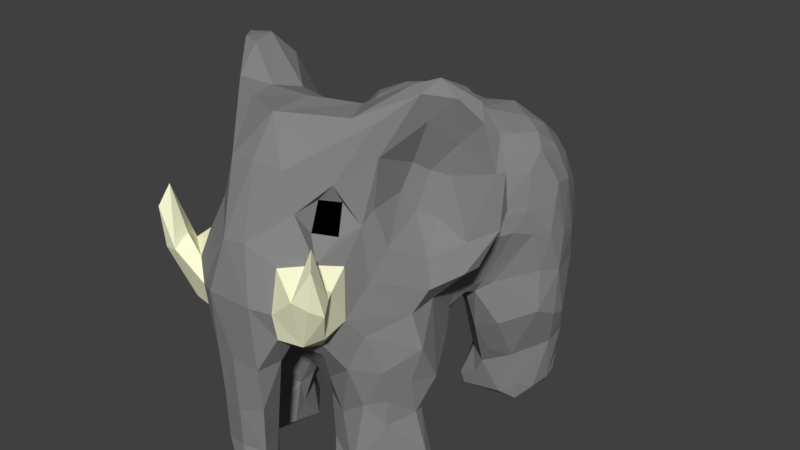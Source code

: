 # Source: Elephant.blend  (saved by Blender 2.78.0; exported with 4.5.12 LTS)
import bpy
from mathutils import Matrix  # noqa: F401  (used for matrix-valued properties, if any)

bpy.ops.wm.read_factory_settings(use_empty=True)
scene = bpy.context.scene
scene.name = 'Scene'

# ---- collections
col_collection_1 = bpy.data.collections.new('Collection 1'); scene.collection.children.link(col_collection_1)

# ---- materials (node trees are filled in below, after node groups)
mat_ele_skin = bpy.data.materials.new('Ele-Skin')
mat_ele_skin.alpha_threshold = 0.0
mat_ele_skin.use_transparent_shadow = False
mat_ele_skin.diffuse_color = (0.233, 0.233, 0.233, 1.0)
mat_ele_skin.roughness = 0.5
mat_ele_skin.line_color = (0.0, 0.0, 0.0, 1.0)
mat_ele_tusk = bpy.data.materials.new('Ele-Tusk')
mat_ele_tusk.alpha_threshold = 0.0
mat_ele_tusk.use_transparent_shadow = False
mat_ele_tusk.diffuse_color = (1.0, 1.0, 0.7, 1.0)
mat_ele_tusk.roughness = 0.5
mat_ele_eye = bpy.data.materials.new('Ele-Eye')
mat_ele_eye.alpha_threshold = 0.0
mat_ele_eye.use_transparent_shadow = False
mat_ele_eye.diffuse_color = (0.0, 0.0, 0.0, 1.0)
mat_ele_eye.specular_color = (0.2266, 0.2266, 0.2266)
mat_ele_eye.roughness = 0.5

# ---- material node trees

# ---- world
world_world = bpy.data.worlds.new('World'); scene.world = world_world
world_world.color = (0.05088, 0.05088, 0.05088)
world_world.use_sun_shadow = False
world_world.sun_shadow_jitter_overblur = 0.0
world_world.cycles.sampling_method = 'MANUAL'

# ---- meshes
me_low_poly_elephant = bpy.data.meshes.new('Low Poly Elephant')
me_low_poly_elephant.from_pydata([(0.001134, 12.76, -6.391), (-5.07, 12.93, -3.321), (-0.1439, 12.49, 1.705), (-7.316, -21.09, -11.4), (-8.133, -12.38, -7.923), (-9.769, -19.79, -8.903), (0.6641, -6.684, 7.557), (0.03119, -9.24, 8.889), (-1.086, -5.073, 5.834), (-3.251, -15.18, 8.516), (-0.4984, -11.64, 10.53), (-1.627, -15.12, 10.53), (-4.682, -11.6, 6.124), (-5.561, -8.72, 2.438), (-2.49, -8.432, 7.235), (-2.712, -6.457, 5.672), (-2.614, -5.239, 3.188), (-18.08, -23.37, -17.65), (-16.89, -29.11, -17.12), (-16.48, -29.11, -12.73), (6.207, -27.57, -10.36), (4.716, -27.61, -15.08), (7.044, -29.11, -10.17), (-2.925, -12.15, -19.89), (-4.377, -14.56, -20.36), (-1.139, -10.61, -23.31), (-17.52, 5.994, -19.66), (-15.67, 10.68, -18.93), (-14.92, 8.252, -22.79), (-15.68, 9.647, -10.67), (-13.8, 11.17, -9.158), (-14.74, 12.98, -15.36), (-3.053, -19.48, 12.99), (-0.07622, -11.6, 13.74), (-7.633, -8.959, -3.188), (-10.48, -9.56, -5.266), (-8.049, -9.867, -6.478), (-18.96, 1.781, -13.91), (-19.52, -6.689, -15.3), (-18.76, -5.691, -12.79), (0.2223, -3.721, -0.4103), (-1.163, -4.082, -0.9394), (-7.333, -2.387, -30.38), (-11.81, 1.746, -29.52), (-4.884, 3.545, -30.58), (-12.7, 13.11, -19.98), (-11.22, 14.54, -17.63), (-7.04, 14.77, -20.79), (-16.52, 10.36, -14.79), (-17.05, -10.72, -21.92), (-16.14, -15.77, -20.96), (-18.32, -16.64, -19.63), (-12.79, 7.681, 0.03351), (-10.35, 10.61, -3.479), (-12.07, 8.915, -3.514), (-19.33, -3.216, -17.69), (-17.52, -0.9289, -22.06), (-15.83, -4.736, -25.84), (-17.49, 1.305, -10.25), (-17.12, 4.862, -10.33), (-12.33, 13.77, -12.73), (-0.9038, -26.22, 25.35), (-1.161, -22.72, 24.61), (1.069, -26.39, 24.53), (-7.915, -21.57, 8.676), (-5.726, -15.57, 7.036), (-5.404, -23.08, 10.75), (-10.13, -22.89, -21.37), (-10.37, -17.44, -21.9), (-7.361, -19.56, -20.14), (-19.39, -15.52, -17.48), (-5.187, 8.37, -28.99), (-5.518, 13.35, -23.41), (-0.5333, 10.43, -26.44), (-18.05, 6.621, -16.22), (1.731, -27.92, 29.79), (-0.009756, -26.06, 30.62), (-2.105, -27.23, 27.91), (-2.252, -19.21, 25.34), (-1.509, -13.33, 24.2), (7.451e-09, -4.557, 3.859), (4.694e-07, -4.243, -6.758), (-2.29, -4.788, -6.8), (-0.1899, -5.257, -12.38), (-5.053, -11.61, -12.67), (-4.887, -8.632, -10.34), (-14.71, -3.126, -6.843), (-13.62, -1.353, -0.5706), (-5.44, -24.0, -18.22), (-8.572, -29.11, -23.24), (-15.89, -27.37, -20.68), (-12.85, -16.58, 9.213), (-7.877, -15.76, 6.569), (-10.9, -24.75, 20.39), (-7.747, -29.11, 20.54), (-6.389, -27.37, 20.08), (-13.41, -13.71, -5.823), (-16.38, -13.07, -7.946), (-14.9, -21.16, -10.49), (-13.68, -7.07, -5.858), (-18.94, -12.01, -11.27), (-19.76, -13.81, -15.2), (-14.26, -9.741, 4.279), (-10.93, -9.973, 1.196), (-7.494, -13.62, -22.83), (-1.86, -9.447, -26.16), (-3.436, -14.05, 29.23), (-3.411, -11.27, 26.21), (-3.479, -21.45, 28.99), (-7.162, -10.11, 20.08), (0.3155, -8.029, 21.64), (-4.844, -5.717, 23.72), (2.217, -7.668, 23.95), (-3.416, -8.759, 24.73), (-4.549, -27.43, 15.58), (-14.04, -17.67, 15.37), (-15.96, -26.87, 14.5), (-16.63, -25.96, 10.36), (-11.07, -29.09, 7.906), (-15.21, -29.11, 11.2), (-15.74, -18.21, 11.12), (-17.18, -23.79, 11.35), (-8.656, -10.17, 1.823), (-12.46, -8.002, -4.565), (-12.68, -6.798, -1.925), (-15.74, -26.4, -11.44), (-13.54, -29.1, -10.18), (-3.453, -8.64, -15.49), (-4.382, -16.83, -16.28), (-5.015, -18.31, -18.38), (-8.31, -24.39, -10.47), (-6.501, -27.81, -9.919), (-6.168, -23.07, -13.66), (-2.194, -7.217, -15.65), (-8.131, -6.248, -28.77), (-6.727, -9.991, -26.53), (-14.39, -8.935, -25.16), (-9.709, -2.542, 27.39), (-5.491, -3.004, 27.83), (-21.94, 13.81, 2.359), (-22.45, 15.16, 3.468), (-20.01, 19.77, 2.31), (-18.52, 1.816, 8.499), (-15.09, -2.065, 8.554), (-15.14, -1.17, 12.96), (-4.165, 18.25, 24.38), (-11.82, 24.35, 15.4), (-8.714, 16.45, 20.21), (-21.1, 5.543, 4.936), (-21.47, 9.482, 2.243), (-20.29, 4.937, 3.351), (-20.34, 8.741, 5.288), (-15.89, 7.949, 7.787), (-19.55, 25.41, 5.32), (-17.82, 27.38, 7.622), (-16.19, 27.06, 5.233), (-19.56, 2.28, 5.94), (-15.44, 1.64, 2.901), (-21.18, 20.99, 3.609), (-20.32, 22.91, 5.717), (-14.67, 1.919, -1.592), (-5.228, 23.03, 10.58), (-6.973, 16.95, 4.085), (-11.69, 25.0, 5.203), (-6.78, 23.57, 18.07), (-0.06198, 24.05, 20.99), (-0.03495, 24.36, 15.04), (-7.002, 23.93, 14.28), (-13.95, 27.87, 7.359), (-0.1065, 18.92, 24.72), (-16.68, -13.12, 9.584), (-16.88, -8.76, 11.89), (-15.24, -8.575, 15.76), (-3.068, -12.02, 18.72), (-5.697, -18.29, 17.6), (-3.755, -20.47, 15.04), (-13.91, 2.982, 14.86), (-12.66, -2.086, 17.38), (-12.96, -7.181, 2.113), (-5.852, -23.41, 18.06), (-4.388, -24.72, 13.84), (-7.725, -27.9, 7.125), (-11.21, -15.77, 18.14), (-9.506, -13.0, 19.06), (-4.99, -29.11, 10.34), (-14.82, 3.883, -4.556), (-14.97, -1.582, -27.02), (-14.55, -4.566, -27.07), (-12.56, 6.647, -26.54), (-15.86, 3.368, -24.21), (-12.79, 10.35, -23.32), (-5.191, 15.28, -15.21), (-17.41, -19.93, -14.7), (-18.05, -20.11, -19.37), (-11.81, -22.29, -9.492), (-17.38, -24.55, -20.24), (-15.02, -29.11, -20.24), (-9.698, 4.973, -29.58), (-8.942, 10.66, -25.78), (0.4324, 13.27, -22.5), (0.3336, 14.77, -17.23), (-1.547, -6.746, -27.7), (-1.853, -3.554, -29.44), (-5.098, -15.31, -12.94), (-4.237, -27.56, -18.0), (-6.248, -29.11, -12.64), (0.2091, -6.806, -16.38), (0.05688, 17.61, 6.147), (-6.403, 12.35, 1.111), (0.3088, 23.39, 12.36), (-9.588, 16.68, 2.66), (-10.94, 9.54, 0.2051), (-4.672, 13.72, -7.544), (-3.362, -5.255, -3.492), (-21.31, 17.32, 4.667), (-18.04, 8.07, 1.05), (-12.27, 16.69, 9.678), (-13.45, 13.21, 7.941), (-11.78, 13.27, 11.28), (-18.71, -8.934, -19.22), (-15.98, 3.999, 10.65), (-10.44, -7.277, 20.22), (-1.774, -13.16, 16.29), (-1.456, 9.422, 29.13), (-12.26, 19.43, 15.42), (-11.36, 10.51, 18.09), (-8.771, 13.65, 18.62), (-14.73, 23.38, 10.72), (-16.02, 27.55, 10.2), (-13.26, 27.52, 11.05), (-17.04, 24.65, 8.23), (-13.49, 17.51, 7.983), (-15.72, 14.84, 6.234), (-16.76, 19.53, 6.362), (-12.98, 10.47, 9.587), (-13.07, 7.379, 14.96), (-17.8, 23.72, 3.097), (-10.88, -0.8494, 20.79), (0.8271, -11.92, 10.54), (-8.332, -5.067, 22.86), (0.01292, -10.32, 18.86), (-14.3, -29.1, 17.71), (-3.581, -7.941, 29.58), (1.231, -16.51, 24.42), (-0.01225, -15.2, 29.98), (-0.3745, -6.883, 30.09), (0.02716, -20.9, 29.81), (-2.74, -25.5, 26.46), (-16.96, 14.17, 1.494), (-10.15, -13.29, -23.31), (-3.228, 2.02, 30.5), (3.657, 2.049, 30.46), (-6.123, 1.333, 29.0), (-10.38, 5.114, 29.72), (-7.387, 4.478, 28.06), (-5.946, 12.38, 24.56), (-13.61, 3.26, 27.41), (-12.76, 4.512, 29.19), (-13.47, 10.16, 29.29), (-12.24, 4.296, 24.53), (-12.43, 13.26, 28.0), (-11.4, -1.715, 25.32), (-10.79, 5.857, 21.9), (-9.074, 6.753, 24.67), (-7.092, 14.4, 21.12), (-6.809, 10.22, 22.27), (-9.381, 9.677, 20.14), (-11.55, 13.39, 17.02), (0.5393, 6.87, -29.34), (-1.382, 2.706, -31.47), (0.002971, -3.729, -30.73), (0.5059, -10.58, -23.9), (9.265, -26.02, -9.794), (13.57, -27.85, -10.16), (5.006, 12.97, -3.473), (8.133, -12.38, -7.923), (7.858, -22.41, -11.23), (11.37, -14.8, -6.296), (2.551, -9.158, 7.49), (5.561, -8.72, 2.438), (1.877, -5.283, 5.524), (2.614, -5.239, 3.188), (1.181, -14.58, 13.5), (15.6, -29.11, -11.73), (19.0, -0.06842, -13.43), (19.23, -0.7364, -16.65), (18.65, 3.788, -14.65), (15.67, 10.68, -18.93), (17.52, 5.994, -19.66), (14.92, 8.252, -22.79), (13.8, 11.17, -9.158), (16.19, 9.388, -11.56), (15.78, 11.6, -14.66), (2.892, -9.375, -26.42), (10.48, -9.56, -5.266), (7.633, -8.959, -3.188), (8.049, -9.867, -6.478), (8.398, -15.01, 6.029), (14.33, -14.92, 8.716), (6.906, -18.87, 8.071), (1.853, -3.554, -29.44), (7.379, -0.8534, -30.52), (7.96, -5.272, -29.3), (11.22, 14.54, -17.63), (12.7, 13.11, -19.98), (6.582, 14.71, -21.24), (14.19, 13.31, -16.23), (16.06, -17.66, -20.76), (17.05, -10.72, -21.92), (18.21, -19.08, -19.38), (2.122, -11.72, -22.31), (3.453, -8.64, -15.49), (10.35, 10.61, -3.479), (11.61, 9.12, -0.08504), (12.07, 8.914, -3.514), (2.256, -15.79, 9.696), (6.271, -15.57, 6.754), (17.64, -27.19, -17.32), (17.14, -27.58, -14.17), (16.35, -29.11, -18.64), (3.532, -20.81, 29.03), (4.74, 13.85, -8.06), (3.538, -7.65, 29.59), (12.33, 13.77, -12.73), (5.029, 21.79, 9.438), (7.963, -22.12, 8.642), (16.63, -25.83, 10.34), (11.23, -29.1, 7.943), (5.432, -24.56, 10.81), (4.161, -20.88, 11.02), (10.37, -17.44, -21.9), (10.08, -22.96, -21.36), (7.361, -19.56, -20.14), (19.5, -14.39, -17.3), (14.57, 4.051, 1.154), (18.05, 6.621, -16.22), (18.47, -1.992, -20.08), (15.01, -2.888, -27.11), (15.8, 3.251, -24.34), (12.08, 4.34, -28.41), (12.24, -0.5774, -29.12), (9.698, 4.973, -29.58), (2.29, -4.788, -6.8), (5.053, -11.61, -12.67), (4.887, -8.632, -10.34), (17.09, 4.135, -9.818), (16.5, 1.502, -7.621), (17.76, 0.363, -10.88), (17.06, -23.94, 12.19), (11.04, -25.03, 20.5), (13.84, -29.1, 18.49), (4.562, -27.28, -18.74), (8.584, -29.03, -23.19), (5.336, -29.11, -17.69), (5.441, -23.8, -18.21), (15.12, -20.84, -10.68), (12.7, -19.54, -8.382), (10.75, -23.13, -9.543), (15.2, -13.43, -6.718), (12.46, -8.002, -4.565), (18.38, -5.795, -12.24), (14.08, -6.766, -6.46), (18.98, -12.02, -11.33), (19.67, -13.67, -14.72), (19.54, -6.692, -15.47), (14.26, -9.741, 4.279), (10.93, -9.973, 1.196), (7.494, -13.62, -22.83), (5.009, -5.247, 24.7), (4.055, -7.765, 25.89), (3.068, -12.02, 18.72), (8.166, -27.21, 20.77), (3.8, -26.36, 29.79), (2.796, -27.93, 26.72), (5.852, -23.41, 18.06), (5.694, -29.1, 18.44), (3.567, -13.95, 29.0), (13.51, -19.09, 16.25), (15.52, -17.97, 12.48), (7.443, -18.57, 18.17), (5.831, -13.15, 18.84), (3.733, -18.02, 16.3), (8.656, -10.17, 1.823), (5.346, -11.76, 5.667), (18.15, -19.92, -16.42), (12.68, -6.798, -1.925), (13.5, -5.961, -5.076), (15.74, -26.4, -11.44), (17.36, -26.72, -19.5), (17.23, -23.92, -20.26), (2.958, -12.37, -19.89), (4.046, -15.78, -16.78), (4.878, -18.38, -18.16), (6.151, -22.11, -14.22), (4.377, -14.56, -20.36), (2.252, -6.73, -14.25), (7.238, -10.01, -26.42), (15.4, -8.24, -25.31), (9.709, -2.542, 27.39), (5.732, -2.901, 27.82), (12.01, -4.42, 18.64), (8.458, -4.997, 22.8), (10.06, -9.741, 19.89), (15.09, -2.065, 8.554), (19.3, 2.522, 7.443), (16.57, 0.8793, 11.28), (4.249, 18.37, 24.36), (6.769, 20.3, 21.05), (15.6, 28.36, 8.297), (19.55, 25.41, 5.32), (16.62, 26.36, 4.419), (22.3, 16.47, 3.596), (21.9, 10.51, 2.319), (20.82, 17.7, 2.238), (19.91, 2.83, 5.3), (15.35, 0.519, 3.996), (21.18, 20.99, 3.609), (20.32, 22.91, 5.717), (19.54, 7.9, 1.366), (16.85, -7.189, 12.85), (13.89, -9.883, 17.27), (1.916, 9.831, 28.84), (7.975, 16.0, 2.844), (11.47, 24.37, 4.967), (6.281, 23.9, 11.92), (13.03, 27.51, 10.35), (15.0, 27.06, 11.41), (18.08, 26.21, 8.062), (18.02, 22.83, 2.767), (21.49, 16.11, 4.497), (21.97, 8.285, 3.854), (15.33, -2.289, 13.17), (16.68, -13.12, 9.584), (15.7, -12.21, 13.67), (13.68, -15.14, 16.13), (11.21, -15.77, 18.14), (12.05, 3.169, 17.68), (10.72, -1.468, 20.74), (12.96, -7.181, 2.113), (15.13, -18.34, 10.76), (7.426, -7.624, 21.59), (7.751, -29.08, 6.984), (4.637, -29.11, 11.93), (4.005, -22.23, 15.14), (13.32, -2.802, -0.3084), (15.71, -29.11, 14.24), (14.67, 1.919, -1.592), (14.82, 3.883, -4.556), (18.0, -6.715, -21.16), (12.79, 10.35, -23.32), (5.083, 15.29, -14.64), (15.16, -11.76, -22.94), (13.75, -28.19, -21.28), (8.942, 10.66, -25.78), (5.744, 7.262, -29.6), (5.233, 10.65, -26.83), (4.88, 3.571, -30.58), (5.09, -15.32, -12.96), (6.361, 12.38, 1.132), (13.75, 13.91, 1.502), (13.57, 8.002, 0.3962), (3.362, -5.255, -3.492), (8.639, 23.93, 16.53), (18.75, 6.46, 6.452), (15.69, 4.762, 10.43), (8.728, 16.48, 20.21), (11.72, 23.76, 15.7), (5.938, 13.22, 24.16), (8.771, 13.65, 18.62), (11.26, 10.91, 17.98), (12.09, 19.44, 15.69), (14.96, 23.09, 9.949), (11.78, 26.29, 6.792), (12.98, 10.47, 9.587), (13.04, 7.362, 15.1), (14.92, 9.478, 7.834), (2.244, -18.21, 25.24), (3.361, -24.32, 30.35), (10.15, -13.29, -23.31), (9.659, 6.344, 26.77), (12.85, 4.716, 25.88), (11.49, 4.39, 23.9), (5.96, 7.284, 27.59), (10.38, 5.114, 29.72), (9.186, 7.362, 24.1), (12.76, 4.512, 29.19), (13.61, 3.26, 27.41), (13.47, 10.16, 29.29), (12.43, 12.31, 28.0), (11.4, -1.715, 25.32), (10.84, 6.402, 20.82), (7.092, 14.4, 21.12), (6.809, 10.22, 22.27), (9.381, 9.677, 20.14), (11.73, 12.68, 16.19), (13.61, 15.47, 7.469), (15.86, 14.9, 6.152), (16.91, 19.46, 6.26), (12.38, 16.9, 9.524), (11.79, 13.32, 11.18), (1.483, 2.136, -31.36), (6.038, 1.352, 28.87), (-10.8, 6.34, 27.09), (-1.285, -19.38, 24.46), (-0.3474, -19.21, 24.35), (1.193, -18.81, 24.45), (2.233, -13.88, 24.71), (1.534, -13.79, 24.28), (2.979, -13.97, 25.51)], [], [(0, 1, 2), (3, 4, 5), (6, 7, 8), (9, 10, 11), (12, 13, 14), (14, 8, 7), (15, 13, 16), (17, 18, 19), (14, 7, 10), (20, 21, 22), (23, 24, 25), (26, 27, 28), (29, 30, 31), (32, 11, 33), (34, 35, 36), (37, 38, 39), (40, 16, 41), (42, 43, 44), (45, 46, 47), (48, 31, 27), (49, 50, 51), (52, 53, 54), (55, 56, 57), (33, 11, 10), (37, 58, 59), (30, 53, 60), (61, 62, 63), (64, 65, 66), (67, 68, 69), (49, 51, 70), (30, 54, 53), (71, 72, 73), (31, 46, 45), (27, 31, 45), (48, 26, 74), (75, 76, 77), (62, 78, 503), (80, 8, 16), (81, 82, 83), (4, 84, 85), (58, 86, 87), (80, 16, 40), (66, 65, 9), (66, 9, 11), (69, 88, 67), (88, 89, 67), (90, 67, 89), (91, 92, 64), (93, 94, 95), (96, 97, 98), (58, 39, 99), (99, 39, 100), (101, 100, 38), (92, 102, 103), (104, 105, 25), (106, 107, 108), (27, 26, 48), (109, 110, 111), (112, 79, 113), (114, 95, 94), (93, 115, 116), (117, 118, 119), (120, 64, 121), (121, 64, 117), (92, 65, 64), (65, 122, 12), (123, 96, 35), (123, 124, 99), (35, 4, 36), (96, 123, 97), (125, 19, 126), (127, 84, 23), (23, 128, 129), (25, 24, 104), (130, 131, 132), (85, 127, 133), (134, 135, 136), (137, 111, 138), (139, 140, 141), (142, 143, 144), (145, 146, 147), (148, 149, 150), (151, 148, 152), (153, 154, 155), (143, 142, 156), (143, 156, 157), (153, 158, 159), (87, 157, 160), (161, 162, 163), (164, 145, 165), (166, 161, 167), (168, 161, 163), (165, 145, 169), (91, 170, 102), (171, 143, 170), (172, 171, 115), (173, 174, 175), (176, 144, 177), (91, 102, 92), (9, 65, 12), (124, 103, 178), (115, 120, 121), (14, 10, 9), (142, 144, 176), (174, 93, 179), (66, 32, 180), (66, 181, 64), (87, 178, 143), (87, 86, 99), (144, 143, 171), (102, 143, 178), (96, 5, 35), (122, 65, 92), (124, 123, 35), (171, 172, 144), (143, 102, 170), (34, 16, 13), (35, 5, 4), (92, 103, 122), (103, 102, 178), (99, 124, 87), (123, 99, 97), (99, 100, 97), (13, 122, 34), (122, 103, 34), (34, 124, 35), (171, 120, 115), (64, 120, 91), (91, 120, 170), (116, 115, 121), (172, 115, 182), (93, 182, 115), (182, 174, 183), (181, 118, 64), (175, 174, 179), (117, 116, 121), (181, 66, 184), (184, 180, 114), (95, 114, 175), (117, 119, 116), (48, 29, 31), (160, 58, 87), (58, 160, 185), (59, 58, 185), (186, 187, 57), (43, 187, 186), (58, 99, 86), (31, 30, 60), (188, 189, 28), (57, 56, 186), (37, 59, 48), (55, 38, 37), (185, 29, 59), (45, 190, 27), (37, 48, 74), (56, 26, 189), (189, 43, 186), (43, 189, 188), (54, 29, 185), (42, 187, 43), (46, 60, 191), (100, 39, 38), (59, 29, 48), (187, 136, 57), (136, 50, 49), (192, 98, 100), (193, 70, 51), (193, 17, 70), (17, 192, 70), (131, 130, 194), (5, 194, 130), (17, 193, 195), (98, 192, 125), (126, 194, 98), (193, 50, 195), (3, 5, 130), (98, 125, 126), (19, 192, 17), (96, 98, 194), (96, 194, 5), (131, 194, 126), (132, 3, 130), (195, 90, 18), (3, 132, 128), (196, 18, 90), (195, 18, 17), (128, 132, 88), (196, 90, 89), (193, 51, 50), (197, 198, 71), (72, 199, 73), (200, 72, 47), (134, 201, 135), (127, 23, 25), (104, 69, 68), (24, 23, 129), (129, 69, 24), (44, 202, 42), (203, 23, 84), (69, 129, 88), (88, 129, 128), (128, 203, 3), (88, 204, 89), (204, 205, 89), (206, 133, 25), (203, 4, 3), (198, 47, 72), (207, 2, 208), (207, 162, 209), (54, 185, 160), (210, 208, 211), (211, 53, 52), (60, 53, 212), (152, 148, 142), (60, 212, 191), (52, 54, 160), (85, 82, 36), (13, 15, 14), (41, 16, 213), (127, 85, 84), (133, 82, 85), (16, 8, 15), (40, 41, 81), (8, 14, 15), (214, 140, 151), (215, 149, 139), (216, 217, 218), (178, 87, 124), (219, 49, 70), (34, 103, 124), (37, 39, 58), (53, 1, 212), (72, 200, 199), (31, 60, 46), (200, 47, 191), (45, 47, 198), (191, 212, 0), (211, 1, 53), (52, 215, 211), (157, 215, 52), (156, 142, 148), (150, 157, 156), (220, 152, 142), (215, 157, 150), (144, 172, 177), (157, 87, 143), (221, 177, 172), (122, 13, 12), (174, 173, 109), (120, 171, 170), (222, 173, 175), (175, 32, 33), (175, 33, 222), (167, 146, 164), (146, 145, 164), (165, 166, 164), (145, 223, 169), (224, 147, 146), (166, 167, 164), (225, 226, 147), (227, 146, 228), (146, 229, 228), (228, 230, 227), (227, 230, 231), (217, 231, 232), (154, 228, 168), (214, 233, 159), (228, 154, 230), (232, 233, 214), (154, 153, 159), (234, 220, 235), (232, 214, 151), (168, 163, 155), (236, 158, 153), (140, 158, 141), (141, 158, 236), (140, 148, 151), (149, 148, 140), (150, 156, 148), (234, 152, 220), (177, 221, 237), (139, 149, 140), (206, 83, 133), (238, 10, 7), (118, 117, 64), (221, 183, 109), (36, 213, 34), (213, 36, 82), (128, 23, 203), (132, 131, 204), (9, 12, 14), (11, 32, 66), (180, 175, 114), (180, 184, 66), (183, 221, 182), (221, 172, 182), (109, 239, 221), (111, 113, 107), (79, 107, 113), (111, 112, 113), (174, 109, 183), (222, 240, 173), (222, 33, 240), (111, 110, 112), (240, 110, 173), (175, 180, 32), (93, 174, 182), (179, 93, 95), (95, 175, 179), (241, 94, 93), (93, 116, 241), (111, 137, 239), (107, 242, 111), (111, 242, 138), (106, 242, 107), (243, 79, 507), (173, 110, 109), (106, 244, 245), (79, 78, 107), (108, 246, 106), (246, 244, 106), (78, 108, 107), (247, 108, 78), (63, 62, 503, 504), (78, 62, 247), (108, 76, 246), (247, 77, 108), (247, 62, 61), (77, 76, 108), (210, 248, 236), (211, 215, 248), (150, 149, 215), (161, 166, 209), (208, 2, 1), (160, 157, 52), (213, 16, 34), (36, 4, 85), (190, 45, 198), (134, 136, 187), (188, 197, 43), (28, 190, 188), (71, 44, 197), (188, 190, 198), (188, 198, 197), (42, 134, 187), (56, 189, 186), (105, 104, 135), (26, 28, 189), (44, 43, 197), (56, 55, 26), (135, 104, 249), (50, 136, 249), (57, 49, 219), (219, 55, 57), (127, 25, 133), (190, 28, 27), (104, 68, 249), (249, 68, 50), (24, 69, 104), (219, 38, 55), (26, 55, 74), (74, 55, 37), (136, 49, 57), (101, 219, 70), (101, 38, 219), (101, 70, 192), (67, 195, 50), (249, 136, 135), (101, 192, 100), (84, 4, 203), (67, 90, 195), (19, 125, 192), (82, 133, 83), (132, 204, 88), (0, 212, 1), (0, 200, 191), (191, 47, 46), (54, 30, 29), (198, 72, 71), (223, 250, 251), (245, 250, 242), (252, 250, 223), (239, 237, 221), (239, 109, 111), (253, 252, 254), (254, 223, 255), (254, 252, 223), (256, 257, 258), (502, 260, 253), (137, 261, 239), (252, 242, 250), (259, 256, 258), (260, 259, 258), (262, 237, 259), (257, 256, 137), (237, 262, 225), (225, 262, 263), (255, 264, 265), (263, 266, 225), (255, 265, 263), (225, 147, 267), (147, 264, 255), (147, 255, 145), (147, 224, 267), (147, 226, 264), (263, 265, 266), (266, 265, 264), (226, 225, 266), (226, 266, 264), (152, 234, 217), (217, 232, 152), (216, 231, 217), (231, 230, 233), (161, 209, 162), (218, 234, 235), (232, 231, 233), (218, 217, 234), (218, 235, 267), (231, 216, 227), (224, 146, 227), (155, 163, 236), (211, 208, 1), (248, 215, 139), (210, 162, 208), (168, 155, 154), (228, 229, 168), (248, 141, 236), (161, 168, 167), (248, 210, 211), (236, 163, 210), (153, 155, 236), (229, 146, 167), (220, 142, 176), (225, 267, 235), (208, 162, 207), (216, 224, 227), (158, 140, 214), (214, 159, 158), (139, 141, 248), (235, 220, 176), (233, 230, 159), (232, 151, 152), (154, 159, 230), (216, 218, 224), (224, 218, 267), (167, 168, 229), (162, 210, 163), (44, 268, 269), (202, 269, 270), (42, 202, 134), (202, 270, 201), (268, 71, 73), (44, 269, 202), (71, 268, 44), (105, 135, 201), (134, 202, 201), (105, 271, 25), (245, 242, 106), (272, 22, 273), (255, 223, 145), (261, 256, 259), (137, 253, 257), (252, 253, 137), (176, 237, 235), (261, 259, 237), (235, 237, 225), (176, 177, 237), (261, 237, 239), (259, 254, 262), (502, 254, 259), (257, 253, 258), (254, 255, 263), (258, 253, 260), (138, 252, 137), (254, 263, 262), (252, 138, 242), (256, 261, 137), (41, 82, 81), (41, 213, 82), (100, 98, 97), (50, 68, 67), (274, 0, 2), (275, 276, 277), (6, 278, 7), (279, 280, 281), (33, 238, 282), (273, 22, 283), (284, 285, 286), (287, 288, 289), (290, 291, 292), (293, 271, 105), (294, 295, 296), (297, 298, 299), (300, 301, 302), (303, 304, 305), (306, 292, 287), (307, 308, 309), (271, 310, 311), (312, 313, 314), (299, 315, 316), (282, 238, 315), (317, 318, 319), (244, 246, 320), (200, 0, 321), (244, 322, 245), (312, 290, 323), (207, 209, 324), (325, 326, 327), (328, 329, 325), (329, 299, 325), (330, 331, 332), (309, 308, 333), (314, 313, 334), (314, 290, 312), (303, 306, 304), (306, 287, 304), (288, 292, 335), (285, 336, 288), (337, 338, 336), (339, 340, 341), (280, 80, 281), (342, 81, 83), (343, 275, 344), (345, 346, 347), (281, 80, 40), (299, 329, 315), (348, 349, 350), (20, 22, 272), (351, 352, 353), (331, 351, 354), (354, 332, 331), (352, 351, 331), (355, 356, 357), (356, 358, 277), (358, 359, 277), (360, 347, 361), (360, 361, 362), (362, 363, 364), (365, 297, 366), (271, 367, 310), (288, 287, 292), (368, 369, 112), (110, 240, 370), (371, 350, 349), (372, 75, 373), (61, 63, 373), (371, 374, 375), (320, 376, 244), (322, 244, 376), (377, 349, 348), (320, 372, 373), (348, 378, 377), (379, 380, 381), (382, 316, 383), (277, 359, 294), (384, 333, 363), (385, 359, 386), (275, 294, 296), (283, 387, 273), (388, 389, 317), (309, 384, 317), (387, 283, 318), (343, 311, 390), (391, 392, 393), (391, 390, 392), (393, 392, 354), (394, 310, 367), (20, 276, 393), (311, 344, 395), (396, 302, 397), (368, 398, 399), (399, 369, 368), (400, 401, 402), (403, 404, 405), (406, 407, 165), (408, 409, 410), (411, 412, 413), (404, 403, 414), (414, 403, 415), (416, 409, 417), (334, 418, 414), (419, 400, 420), (421, 406, 169), (383, 315, 278), (422, 324, 423), (209, 166, 424), (406, 165, 169), (425, 426, 408), (408, 426, 427), (409, 428, 410), (411, 429, 430), (334, 414, 415), (405, 431, 403), (432, 419, 433), (432, 298, 365), (403, 419, 432), (377, 434, 435), (431, 436, 437), (365, 298, 297), (316, 315, 383), (366, 385, 438), (279, 383, 278), (439, 378, 348), (238, 278, 315), (401, 368, 440), (349, 379, 374), (441, 328, 325), (442, 375, 443), (415, 403, 444), (419, 420, 433), (438, 444, 403), (403, 431, 419), (403, 365, 438), (316, 382, 297), (359, 385, 294), (365, 403, 432), (281, 295, 279), (386, 359, 361), (277, 294, 275), (366, 297, 382), (299, 298, 439), (365, 366, 438), (361, 359, 358), (316, 297, 299), (362, 361, 358), (382, 279, 295), (366, 382, 295), (385, 295, 294), (378, 434, 377), (434, 378, 433), (439, 326, 325), (439, 298, 432), (439, 348, 326), (435, 434, 420), (435, 349, 377), (445, 326, 348), (432, 378, 439), (327, 441, 325), (381, 443, 374), (374, 379, 381), (328, 441, 442), (350, 445, 348), (337, 340, 339), (446, 346, 447), (347, 346, 386), (346, 345, 447), (335, 292, 291), (286, 345, 284), (361, 347, 386), (290, 292, 323), (338, 339, 289), (448, 397, 337), (364, 285, 284), (291, 447, 345), (449, 304, 287), (291, 286, 335), (288, 336, 338), (347, 360, 284), (291, 314, 447), (285, 364, 336), (323, 303, 450), (360, 362, 364), (397, 340, 337), (364, 333, 448), (345, 347, 284), (355, 384, 362), (307, 451, 308), (358, 356, 355), (333, 384, 309), (276, 357, 277), (389, 309, 317), (384, 355, 387), (357, 273, 355), (307, 309, 389), (387, 355, 273), (272, 357, 276), (356, 277, 357), (357, 272, 273), (318, 317, 384), (452, 388, 319), (452, 389, 388), (352, 452, 319), (272, 276, 20), (388, 317, 319), (331, 452, 352), (293, 302, 396), (453, 341, 454), (199, 305, 455), (454, 455, 453), (390, 310, 394), (390, 311, 310), (332, 367, 330), (390, 394, 392), (332, 392, 394), (300, 456, 301), (390, 457, 343), (392, 332, 354), (275, 457, 276), (2, 207, 458), (446, 334, 415), (459, 313, 458), (422, 207, 324), (447, 314, 446), (458, 422, 459), (312, 323, 321), (459, 460, 313), (314, 334, 446), (342, 344, 296), (280, 279, 278), (281, 40, 461), (344, 311, 343), (342, 395, 344), (278, 6, 280), (165, 462, 424), (412, 418, 413), (385, 386, 444), (444, 438, 385), (364, 363, 333), (308, 448, 333), (366, 295, 385), (345, 286, 291), (346, 446, 386), (444, 386, 446), (415, 444, 446), (274, 312, 321), (323, 306, 303), (305, 200, 450), (305, 304, 453), (305, 199, 200), (450, 321, 323), (274, 313, 312), (313, 460, 334), (418, 334, 460), (414, 430, 404), (463, 464, 404), (279, 382, 383), (402, 420, 400), (420, 402, 435), (370, 381, 380), (433, 378, 432), (433, 420, 434), (370, 282, 381), (465, 466, 407), (407, 466, 462), (424, 166, 165), (467, 406, 421), (468, 469, 465), (462, 165, 407), (466, 470, 426), (462, 466, 426), (427, 426, 471), (423, 324, 472), (408, 410, 472), (427, 409, 408), (409, 427, 417), (464, 473, 474), (423, 472, 410), (423, 410, 428), (416, 428, 409), (416, 411, 413), (416, 413, 428), (430, 463, 404), (414, 418, 430), (412, 430, 418), (475, 473, 464), (399, 322, 369), (169, 223, 421), (413, 459, 428), (83, 206, 395), (6, 8, 280), (280, 8, 80), (278, 238, 7), (461, 296, 295), (296, 461, 342), (390, 391, 457), (20, 393, 21), (325, 299, 439), (282, 315, 329), (443, 282, 329), (442, 443, 328), (326, 445, 327), (437, 401, 400), (401, 440, 402), (380, 402, 440), (110, 368, 112), (476, 506, 508), (33, 282, 240), (476, 243, 507, 506), (240, 282, 370), (379, 402, 380), (402, 379, 435), (33, 10, 238), (443, 381, 282), (379, 349, 435), (443, 329, 328), (349, 374, 371), (443, 375, 374), (399, 251, 322), (398, 368, 401), (322, 376, 369), (476, 508, 376), (440, 368, 110), (110, 370, 440), (376, 320, 476), (243, 505, 504, 79), (63, 505, 476), (320, 373, 476), (320, 246, 477), (63, 476, 373), (76, 477, 246), (75, 477, 76), (372, 320, 477), (418, 460, 413), (281, 461, 295), (275, 296, 344), (304, 449, 453), (449, 289, 339), (456, 454, 341), (449, 339, 453), (340, 301, 341), (455, 268, 73), (453, 339, 341), (397, 451, 396), (339, 338, 337), (367, 271, 293), (289, 288, 338), (271, 206, 25), (336, 448, 337), (301, 456, 341), (367, 396, 478), (206, 271, 395), (308, 397, 448), (271, 311, 395), (289, 449, 287), (340, 397, 302), (330, 367, 478), (451, 307, 330), (330, 478, 451), (332, 394, 367), (285, 288, 335), (285, 335, 286), (448, 336, 364), (308, 451, 397), (364, 284, 360), (393, 457, 391), (389, 331, 307), (367, 293, 396), (451, 478, 396), (384, 363, 362), (275, 343, 457), (393, 276, 457), (452, 331, 389), (387, 318, 384), (21, 354, 351), (342, 83, 395), (21, 393, 354), (274, 321, 0), (321, 450, 200), (2, 458, 274), (305, 450, 303), (290, 314, 291), (306, 323, 292), (455, 73, 199), (305, 453, 455), (479, 480, 481), (251, 245, 322), (251, 482, 421), (250, 245, 251), (421, 223, 251), (405, 436, 431), (482, 483, 479), (484, 482, 479), (485, 486, 487), (480, 483, 488), (489, 398, 401), (486, 480, 487), (484, 479, 481), (480, 488, 487), (437, 490, 481), (486, 485, 398), (490, 436, 469), (482, 484, 467), (490, 469, 484), (491, 467, 492), (493, 484, 469), (407, 406, 465), (491, 465, 467), (467, 465, 406), (470, 465, 469), (492, 467, 484), (470, 469, 494), (481, 490, 484), (468, 465, 491), (492, 484, 493), (492, 493, 491), (469, 468, 493), (493, 468, 491), (473, 475, 495), (496, 495, 475), (408, 472, 425), (471, 495, 497), (496, 463, 429), (427, 471, 497), (471, 498, 495), (473, 499, 474), (495, 499, 473), (474, 499, 494), (495, 498, 499), (422, 428, 459), (470, 498, 471), (475, 464, 463), (458, 313, 274), (497, 495, 496), (496, 429, 497), (430, 429, 463), (422, 423, 428), (465, 470, 466), (471, 426, 470), (412, 411, 430), (324, 424, 472), (494, 469, 474), (458, 207, 422), (424, 324, 209), (411, 416, 429), (460, 459, 413), (417, 429, 416), (405, 474, 436), (429, 417, 497), (464, 474, 405), (427, 497, 417), (464, 405, 404), (463, 496, 475), (499, 498, 470), (499, 470, 494), (426, 425, 462), (472, 424, 425), (424, 462, 425), (269, 268, 456), (500, 300, 270), (500, 269, 456), (293, 270, 300), (105, 201, 293), (454, 268, 455), (268, 454, 456), (500, 456, 300), (500, 270, 269), (270, 293, 201), (300, 302, 293), (340, 302, 301), (419, 431, 400), (400, 431, 437), (318, 283, 319), (370, 380, 440), (486, 481, 480), (486, 489, 481), (483, 398, 485), (421, 482, 467), (469, 436, 474), (501, 483, 482), (437, 436, 490), (483, 501, 398), (481, 489, 437), (437, 489, 401), (483, 480, 479), (483, 485, 487), (483, 487, 488), (482, 251, 501), (501, 399, 398), (251, 399, 501), (489, 486, 398), (342, 40, 81), (461, 40, 342), (355, 362, 358), (330, 307, 331), (21, 353, 22), (204, 131, 205), (116, 119, 241), (350, 371, 375), (350, 375, 445), (445, 375, 442), (445, 442, 327), (327, 442, 441), (283, 22, 319), (319, 22, 353), (319, 353, 352), (94, 241, 184), (184, 241, 119), (184, 119, 118), (184, 118, 181), (131, 126, 205), (205, 126, 19), (205, 19, 18), (205, 18, 89), (89, 18, 196), (75, 77, 373), (373, 77, 61), (61, 77, 247), (477, 75, 372), (184, 114, 94), (21, 351, 353), (502, 259, 260), (502, 253, 254), (504, 505, 63), (476, 505, 243), (503, 78, 79), (504, 503, 79), (507, 79, 112), (376, 508, 369), (506, 507, 112), (508, 506, 112, 369)])
me_low_poly_elephant.polygons.foreach_set('material_index', [0, 0, 0, 0, 0, 0, 0, 0, 0, 0, 0, 0, 0, 0, 0, 0, 0, 0, 0, 0, 0, 0, 0, 0, 0, 0, 0, 0, 0, 0, 0, 0, 0, 0, 0, 0, 0, 0, 0, 0, 0, 0, 0, 0, 0, 0, 0, 0, 0, 0, 0, 0, 0, 0, 0, 0, 0, 0, 0, 0, 0, 0, 0, 0, 0, 0, 0, 0, 0, 0, 0, 0, 0, 0, 0, 0, 0, 1, 0, 0, 0, 0, 0, 0, 0, 0, 0, 0, 0, 0, 0, 0, 0, 0, 0, 0, 0, 0, 0, 0, 0, 0, 0, 0, 0, 0, 0, 0, 0, 0, 0, 0, 0, 0, 0, 0, 0, 0, 0, 0, 0, 0, 0, 0, 0, 0, 0, 0, 0, 0, 0, 0, 0, 0, 0, 0, 0, 0, 0, 0, 0, 0, 0, 0, 0, 0, 0, 0, 0, 0, 0, 0, 0, 0, 0, 0, 0, 0, 0, 0, 0, 0, 0, 0, 0, 0, 0, 0, 0, 0, 0, 0, 0, 0, 0, 0, 0, 0, 0, 0, 0, 0, 0, 0, 0, 0, 0, 0, 0, 0, 0, 0, 0, 0, 0, 0, 0, 0, 0, 0, 0, 0, 0, 0, 0, 0, 0, 0, 0, 0, 0, 0, 0, 0, 0, 0, 0, 0, 0, 0, 0, 0, 0, 0, 0, 0, 0, 0, 0, 0, 0, 0, 0, 0, 0, 0, 0, 0, 0, 0, 0, 0, 0, 0, 0, 0, 0, 0, 0, 0, 0, 0, 0, 0, 0, 0, 0, 0, 0, 0, 0, 0, 0, 0, 0, 0, 0, 0, 0, 0, 0, 0, 0, 0, 0, 0, 0, 0, 0, 0, 0, 0, 0, 0, 0, 0, 0, 0, 0, 0, 0, 0, 0, 0, 0, 0, 0, 0, 0, 0, 0, 0, 0, 0, 0, 0, 0, 0, 0, 0, 0, 1, 0, 0, 0, 0, 0, 0, 0, 0, 0, 0, 0, 0, 0, 0, 0, 0, 0, 0, 0, 0, 0, 0, 0, 0, 0, 0, 0, 0, 0, 0, 0, 0, 0, 0, 0, 0, 0, 0, 0, 0, 0, 0, 0, 0, 0, 0, 0, 0, 0, 0, 0, 0, 0, 0, 0, 0, 0, 0, 0, 0, 0, 0, 0, 0, 0, 0, 0, 0, 0, 0, 0, 0, 1, 0, 0, 1, 1, 1, 0, 1, 1, 1, 1, 0, 0, 0, 0, 0, 0, 0, 0, 0, 0, 0, 2, 0, 2, 0, 0, 0, 0, 0, 0, 0, 0, 0, 0, 0, 0, 0, 0, 0, 0, 0, 0, 0, 0, 0, 0, 0, 0, 0, 0, 0, 0, 0, 0, 0, 0, 0, 0, 0, 0, 0, 0, 0, 0, 0, 0, 0, 0, 0, 0, 0, 0, 0, 0, 0, 1, 1, 1, 0, 1, 0, 0, 1, 1, 1, 1, 0, 1, 1, 0, 0, 1, 0, 0, 0, 0, 0, 0, 0, 0, 0, 0, 0, 0, 0, 0, 0, 0, 0, 0, 0, 0, 0, 0, 0, 0, 0, 0, 0, 0, 0, 0, 0, 0, 0, 0, 0, 0, 0, 0, 0, 0, 0, 0, 0, 0, 0, 0, 0, 0, 0, 0, 0, 0, 0, 0, 0, 0, 0, 0, 0, 0, 0, 0, 0, 0, 0, 0, 0, 0, 0, 0, 0, 0, 0, 0, 0, 0, 0, 0, 0, 0, 0, 0, 0, 0, 0, 0, 0, 0, 0, 0, 0, 0, 0, 1, 0, 0, 0, 0, 0, 0, 0, 0, 0, 0, 0, 0, 0, 0, 0, 0, 0, 0, 0, 0, 0, 0, 0, 0, 0, 0, 0, 0, 0, 0, 0, 0, 0, 0, 0, 0, 0, 0, 0, 0, 0, 0, 0, 0, 0, 0, 0, 0, 0, 0, 0, 0, 0, 0, 0, 0, 0, 0, 0, 0, 0, 0, 0, 0, 0, 0, 0, 0, 0, 0, 0, 0, 0, 0, 0, 0, 0, 0, 0, 0, 0, 0, 0, 0, 0, 0, 0, 0, 0, 0, 0, 0, 0, 0, 0, 0, 0, 0, 0, 0, 0, 0, 0, 0, 0, 0, 0, 0, 0, 0, 0, 0, 0, 0, 0, 0, 0, 0, 0, 0, 0, 0, 0, 0, 0, 0, 0, 0, 0, 0, 0, 0, 0, 0, 0, 0, 0, 0, 0, 0, 0, 0, 0, 0, 0, 0, 0, 0, 0, 0, 0, 0, 0, 0, 0, 0, 0, 0, 0, 0, 0, 0, 0, 0, 0, 0, 0, 0, 0, 0, 0, 0, 0, 0, 0, 0, 0, 0, 0, 0, 0, 0, 0, 0, 0, 0, 0, 0, 0, 0, 0, 0, 0, 0, 0, 0, 0, 0, 0, 0, 0, 0, 0, 0, 0, 0, 0, 0, 0, 0, 0, 0, 0, 0, 0, 0, 0, 0, 0, 0, 0, 0, 0, 0, 0, 0, 0, 1, 0, 0, 0, 0, 0, 0, 0, 0, 0, 0, 0, 0, 0, 0, 0, 0, 0, 0, 0, 0, 0, 0, 0, 0, 0, 0, 0, 0, 0, 0, 0, 0, 0, 0, 0, 0, 0, 0, 0, 0, 0, 0, 0, 0, 0, 0, 0, 0, 0, 0, 0, 0, 0, 0, 0, 0, 0, 0, 0, 0, 0, 0, 0, 0, 0, 1, 0, 0, 0, 0, 0, 1, 1, 1, 1, 1, 1, 1, 1, 1, 1, 0, 0, 0, 0, 0, 0, 0, 0, 0, 0, 0, 1, 0, 0, 2, 0, 2, 0, 0, 0, 0, 0, 0, 0, 0, 0, 0, 0, 0, 0, 0, 0, 0, 0, 0, 0, 0, 0, 0, 0, 0, 0, 0, 0, 0, 0, 0, 0, 0, 0, 0, 0, 0, 0, 0, 0, 0, 0, 0, 0, 0, 0, 0, 0, 0, 0, 0, 0, 0, 0, 0, 0, 0, 1, 1, 1, 0, 0, 1, 0, 1, 1, 1, 1, 1, 1, 0, 1, 0, 1, 0, 0, 0, 0, 0, 0, 0, 0, 0, 0, 0, 0, 0, 0, 0, 0, 0, 0, 0, 0, 0, 0, 0, 0, 0, 0, 0, 0, 0, 0, 1, 1, 0, 0, 0, 0, 0, 0, 0, 0])
me_low_poly_elephant.materials.append(mat_ele_skin)
me_low_poly_elephant.materials.append(mat_ele_tusk)
me_low_poly_elephant.materials.append(mat_ele_eye)
me_low_poly_elephant.use_remesh_preserve_volume = False
me_low_poly_elephant.use_remesh_preserve_attributes = False
me_low_poly_elephant.use_mirror_vertex_groups = False
me_low_poly_elephant.update()
arm_armature = bpy.data.armatures.new('Armature')  # bones are not reproduced

# ---- objects
ob_armature = bpy.data.objects.new('Armature', arm_armature)
ob_low_poly_elephant = bpy.data.objects.new('Low Poly Elephant', me_low_poly_elephant)

# ---- transforms, parenting, visibility, modifiers, constraints
ob_armature.location = (0.0, 0.0, 0.0)
ob_armature.rotation_euler = (0.0, -0.0, 6.283)
ob_armature.lineart.crease_threshold = 0.0
ob_low_poly_elephant.parent = ob_armature
ob_low_poly_elephant.location = (0.0, 0.0, 0.0)
ob_low_poly_elephant.rotation_euler = (1.571, 0.0, 0.0)
ob_low_poly_elephant.lineart.crease_threshold = 0.0
_vg = ob_low_poly_elephant.vertex_groups.new(name='Right Tusk')
_vg.add([111, 137, 138, 237, 239, 252, 253, 254, 256, 257, 258, 259, 260, 261, 262, 502], 1.0, 'REPLACE')
_vg = ob_low_poly_elephant.vertex_groups.new(name='Left Tusk')
_vg.add([368, 398, 399, 401, 437, 479, 480, 481, 482, 483, 484, 485, 486, 487, 488, 489, 490, 501], 1.0, 'REPLACE')
_vg = ob_low_poly_elephant.vertex_groups.new(name='Body Front')
for _i, _w in zip([0, 1, 2, 6, 7, 8, 10, 12, 13, 14, 15, 16, 34, 40, 41, 80, 103, 122, 207, 208, 212, 213, 238, 274, 278, 279, 280, 281, 295, 359, 365, 366, 382, 383, 385, 386, 415, 438, 444, 446, 447, 458, 461], [0.02454, 0.05134, 0.2603, 0.286, 0.1113, 0.4916, 0.0453, 0.06674, 0.1581, 0.15, 0.2944, 0.4441, 0.0004247, 0.1065, 0.1023, 0.592, 0.01708, 0.05987, 0.06609, 0.05476, 0.00235, 0.05762, 0.04558, 0.04806, 0.137, 0.1821, 0.4994, 0.4704, 0.02946, 0.006035, 0.004028, 0.05691, 0.07919, 0.07308, 0.05436, 0.01665, 0.02553, 0.05468, 0.1427, 0.04422, 0.002089, 0.05182, 0.0698]): _vg.add([_i], _w, 'REPLACE')
_vg = ob_low_poly_elephant.vertex_groups.new(name='Head')
for _i, _w in zip([33, 109, 110, 111, 112, 113, 137, 138, 144, 145, 146, 147, 164, 165, 166, 167, 169, 172, 173, 176, 177, 183, 209, 220, 221, 222, 223, 224, 225, 226, 235, 237, 239, 240, 242, 250, 251, 252, 253, 254, 255, 256, 257, 258, 259, 260, 261, 262, 263, 264, 265, 266, 267, 368, 369, 370, 380, 398, 399, 400, 401, 402, 406, 407, 421, 424, 436, 437, 440, 462, 465, 466, 467, 468, 469, 470, 474, 479, 480, 481, 482, 483, 484, 485, 486, 487, 488, 489, 490, 491, 492, 493, 494, 501, 502, 506, 507, 508], [0.008306, 0.1203, 0.3257, 0.4694, 0.08149, 0.15, 0.5132, 0.2698, 0.03541, 0.1996, 0.02692, 0.1531, 0.07806, 0.1037, 0.05366, 0.03235, 0.1919, 0.01884, 0.07582, 0.09163, 0.1696, 0.05481, 0.01999, 0.01966, 0.1587, 0.03818, 0.4585, 0.05974, 0.152, 0.1775, 0.07019, 0.4807, 0.4755, 0.1271, 0.02736, 0.4697, 0.4638, 0.4647, 0.4531, 0.4749, 0.4003, 0.457, 0.4561, 0.4454, 0.4123, 0.4468, 0.5429, 0.4247, 0.4842, 0.2469, 0.3934, 0.2632, 0.1013, 0.1143, 0.02581, 0.07138, 0.02451, 0.4525, 0.1964, 0.1032, 0.3376, 0.05076, 0.2029, 0.1255, 0.4498, 0.01106, 0.1786, 0.3781, 0.1463, 0.06304, 0.1504, 0.04955, 0.3597, 0.1708, 0.1398, 0.06173, 0.07669, 0.4427, 0.3929, 0.3578, 0.4596, 0.437, 0.4534, 0.4328, 0.4263, 0.419, 0.4189, 0.4794, 0.3419, 0.2406, 0.3801, 0.2602, 0.09433, 0.4366, 0.4357, 0.03343, 0.02505, 0.01047]): _vg.add([_i], _w, 'REPLACE')
_vg = ob_low_poly_elephant.vertex_groups.new(name='Trunk Bone 1')
for _i, _w in zip([0, 1, 2, 3, 4, 5, 6, 7, 8, 9, 10, 11, 13, 14, 16, 17, 18, 19, 20, 21, 22, 23, 24, 25, 26, 27, 28, 29, 30, 31, 32, 33, 34, 35, 36, 37, 38, 39, 40, 41, 42, 43, 44, 45, 46, 47, 48, 49, 50, 51, 52, 53, 54, 55, 56, 57, 58, 59, 60, 61, 63, 64, 65, 66, 67, 69, 70, 71, 72, 73, 74, 75, 77, 79, 80, 81, 82, 83, 84, 85, 86, 87, 88, 89, 90, 91, 92, 93, 94, 95, 96, 97, 98, 99, 100, 101, 102, 103, 104, 105, 106, 107, 109, 110, 111, 112, 113, 114, 115, 116, 117, 118, 119, 120, 121, 123, 124, 125, 126, 127, 128, 129, 130, 131, 132, 133, 135, 136, 137, 138, 139, 140, 141, 142, 143, 144, 145, 146, 147, 148, 149, 150, 151, 152, 156, 157, 158, 160, 161, 162, 164, 165, 166, 167, 169, 170, 171, 172, 173, 174, 175, 176, 177, 178, 179, 180, 181, 182, 183, 184, 185, 186, 187, 188, 189, 190, 191, 192, 193, 194, 195, 196, 197, 198, 199, 200, 201, 202, 203, 204, 205, 206, 208, 210, 211, 212, 213, 214, 215, 216, 217, 218, 219, 220, 221, 222, 223, 224, 225, 226, 227, 228, 230, 231, 232, 233, 234, 235, 236, 237, 238, 239, 240, 241, 242, 243, 244, 245, 247, 248, 250, 251, 252, 253, 254, 255, 256, 257, 258, 259, 260, 261, 262, 263, 264, 265, 266, 267, 268, 269, 270, 271, 272, 273, 274, 275, 276, 277, 278, 279, 280, 281, 282, 283, 284, 285, 286, 287, 288, 289, 290, 291, 292, 293, 294, 295, 296, 297, 298, 299, 300, 301, 303, 304, 305, 306, 308, 309, 310, 311, 312, 313, 314, 315, 317, 318, 319, 320, 321, 322, 323, 326, 327, 328, 329, 332, 333, 334, 335, 336, 337, 338, 339, 340, 341, 342, 343, 344, 345, 346, 347, 348, 349, 350, 351, 352, 353, 354, 355, 356, 357, 358, 359, 360, 361, 362, 363, 364, 365, 366, 367, 368, 369, 370, 371, 373, 374, 375, 376, 377, 378, 379, 380, 381, 382, 384, 385, 386, 387, 388, 389, 390, 391, 392, 393, 394, 395, 396, 397, 398, 399, 400, 401, 402, 403, 404, 405, 406, 407, 408, 409, 411, 412, 413, 414, 415, 416, 417, 418, 419, 420, 421, 422, 424, 426, 427, 429, 430, 431, 432, 433, 434, 435, 436, 437, 438, 439, 440, 441, 442, 443, 444, 445, 446, 447, 448, 449, 450, 451, 452, 453, 454, 455, 456, 457, 458, 459, 460, 461, 462, 463, 464, 465, 466, 467, 468, 469, 470, 471, 473, 474, 475, 476, 479, 480, 481, 482, 483, 484, 485, 486, 487, 488, 489, 490, 491, 492, 493, 494, 495, 496, 497, 498, 499, 500, 501, 502, 503, 504, 505, 506, 507, 508], [0.0, 0.0, 0.0, 0.0, 0.0, 0.0, 0.0, 0.0, 0.0, 0.0, 0.0, 0.0, 0.0, 0.0, 0.0, 0.0, 0.0, 0.0, 0.0, 0.0, 0.0, 0.0, 0.0, 0.0, 0.0, 0.0, 0.0, 0.0, 0.0, 0.0, 0.0, 0.0, 0.0, 0.0, 0.0, 0.0, 0.0, 0.0, 0.0, 0.0, 0.0, 0.0, 0.0, 0.0, 0.0, 0.0, 0.0, 0.0, 0.0, 0.0, 0.0, 0.0, 0.0, 0.0, 0.0, 0.0, 0.0, 0.0, 0.0, 0.0, 0.0, 0.0, 0.0, 0.0, 0.0, 0.0, 0.0, 0.0, 0.0, 0.0, 0.0, 0.0, 0.0, 0.001027, 0.0, 0.0, 0.0, 0.0, 0.0, 0.0, 1.82e-22, 0.0, 0.0, 0.0, 0.0, 0.0, 0.0, 0.0, 0.0, 0.0, 0.0, 0.0, 0.0, 6.381e-16, 0.0, 0.0, 0.0, 0.0, 0.0, 0.0, 0.0, 3.503e-25, 0.01482, 0.001342, 0.3351, 0.01543, 0.6417, 0.0, 0.0, 0.0, 0.0, 0.0, 0.0, 0.0, 0.0, 1.217e-23, 0.0, 0.0, 0.0, 0.0, 0.0, 0.0, 0.0, 0.0, 0.0, 0.0, 0.0, 0.0, 2.717e-32, 0.7372, 0.0, 0.0, 0.0, 0.0, 0.0, 4.63e-42, 2.465e-06, 0.0, 1.497e-22, 0.0, 0.0, 0.0, 0.0, 0.0, 0.0, 0.0, 0.0, 0.0, 6.273e-10, 0.0, 4.589e-15, 0.0, 0.0, 7.74e-21, 1.961e-25, 0.0, 6.492e-29, 1.052e-12, 1.451e-06, 0.0, 0.0, 0.0, 4.818e-08, 0.0, 0.0, 0.0, 0.0, 0.0, 3.793e-19, 0.0, 0.0, 0.0, 0.0, 0.0, 0.0, 0.0, 0.0, 0.0, 0.0, 0.0, 0.0, 0.0, 0.0, 0.0, 0.0, 0.0, 0.0, 0.0, 0.0, 0.0, 0.0, 0.0, 0.0, 0.0, 0.0, 0.0, 0.0, 0.0, 0.0, 0.0004907, 9.482e-13, 3.227e-31, 0.0, 0.0, 6.124e-13, 1.871e-15, 0.1688, 0.0, 2.494e-39, 1.573e-34, 0.0, 0.0, 0.0, 0.0, 0.0, 0.0, 0.0, 7.224e-21, 0.0, 0.0, 0.0, 0.1164, 9.071e-18, 0.0, 0.3333, 1.305e-13, 0.002745, 0.3604, 0.0, 0.0, 0.4981, 0.3333, 0.3354, 4.036e-30, 0.1938, 2.544e-12, 1.244e-23, 0.0, 3.342e-31, 1.437e-37, 0.0, 0.0, 1.958e-23, 0.0, 2.461e-31, 2.883e-05, 1.423e-18, 0.0, 0.0, 0.0, 0.0, 0.0, 0.0, 0.0, 0.0, 0.0, 0.0, 0.0, 0.0, 0.0, 0.0, 0.0, 0.0, 0.0, 0.0, 0.0, 0.0, 0.0, 0.0, 0.0, 0.0, 0.0, 0.0, 0.0, 0.0, 0.0, 0.0, 0.0, 0.0, 0.0, 0.0, 0.0, 0.0, 0.0, 0.0, 0.0, 0.0, 0.0, 0.0, 0.0, 0.0, 0.0, 0.0, 0.0, 0.0, 0.0, 0.0, 0.0, 0.0, 0.3577, 0.0, 0.0, 0.0, 0.0, 0.0, 0.0, 0.0, 0.0, 0.0, 0.0, 0.0, 0.0, 0.0, 0.0, 0.0, 0.0, 0.0, 0.0, 0.0, 0.0, 0.0, 0.0, 0.0, 0.0, 0.0, 0.0, 0.0, 0.0, 0.0, 0.0, 0.0, 0.0, 0.0, 0.0, 0.0, 0.0, 0.0, 3.111e-43, 0.0, 0.0, 0.0, 0.2763, 0.3189, 0.002985, 0.0, 0.0, 0.0, 0.0, 8.068e-09, 0.0, 0.0, 0.0, 1.166e-13, 0.001606, 0.0, 0.0, 0.0, 0.0, 0.0, 0.0, 0.0, 0.0, 0.0, 0.0, 0.0, 0.0, 0.0, 0.0, 0.0, 0.02985, 0.4255, 3.423e-05, 2.244e-25, 1.957e-09, 2.044e-17, 4.189e-25, 0.0, 6.263e-16, 9.806e-08, 0.0, 0.0, 0.0, 0.0, 0.0, 1.036e-31, 0.0, 0.0, 0.0, 0.0, 6.353e-10, 6.84e-12, 7.896e-11, 0.0, 0.0, 0.0, 0.0, 0.0, 0.0, 1.847e-25, 0.0, 0.0, 0.0, 0.0, 1.652e-42, 5.429e-08, 0.0, 0.0, 1.315e-10, 0.0, 0.0, 0.0, 0.0, 0.0, 0.0, 0.0, 0.0, 0.0, 0.0, 0.0, 0.0, 0.0, 0.0, 0.0, 0.0, 0.0, 0.0, 0.0, 0.0, 0.0, 0.0, 5.605e-45, 0.0, 1.343e-13, 0.0, 3.451e-16, 2.977e-15, 2.144e-20, 0.0, 0.0, 7.388e-35, 8.931e-25, 2.712e-28, 0.0, 9.141e-33, 1.011e-41, 1.298e-27, 3.28e-20, 6.38e-27, 1.188e-06, 2.521e-33, 4.243e-17, 3.009e-31, 2.162e-40, 0.0, 2.614e-15, 1.812e-21, 3.394e-19, 4.15e-19, 3.95e-28, 0.0, 0.0, 0.0, 9.817e-28, 1.502e-24, 0.0, 0.006819, 6.182e-09, 0.0, 0.0, 0.0, 0.103, 0.07845, 0.333]): _vg.add([_i], _w, 'REPLACE')
_vg = ob_low_poly_elephant.vertex_groups.new(name='Trunk Bone 2')
for _i, _w in zip([78, 79, 106, 107, 109, 110, 111, 112, 113, 137, 138, 221, 239, 240, 242, 243, 244, 245, 258, 260, 261, 320, 322, 368, 369, 376, 398, 399, 401, 440, 476, 489, 501, 502, 503, 505, 506, 507, 508], [0.05287, 0.7874, 0.4855, 0.8694, 0.02694, 0.0842, 0.2306, 0.1321, 0.6543, 0.07527, 0.2157, 0.007644, 0.0901, 0.0163, 0.754, 0.1259, 0.1422, 0.5196, 0.005886, 0.01191, 0.04812, 0.003111, 0.7122, 0.09197, 0.1893, 0.6699, 0.0497, 0.1399, 0.01706, 0.009027, 0.06266, 0.005733, 0.008343, 0.01211, 0.004819, 0.0219, 0.517, 0.2583, 0.7359]): _vg.add([_i], _w, 'REPLACE')
_vg = ob_low_poly_elephant.vertex_groups.new(name='Trunk Bone 3')
for _i, _w in zip([62, 78, 79, 106, 107, 108, 113, 242, 243, 244, 246, 247, 320, 376, 476, 477, 503, 504, 505, 506, 507, 508], [0.2586, 0.7989, 0.147, 0.4485, 0.1082, 0.1731, 0.03782, 0.0152, 0.7961, 0.7755, 0.0737, 0.004518, 0.1525, 0.2238, 0.8804, 0.04147, 0.8252, 0.8791, 0.8805, 0.5192, 0.5514, 0.5233]): _vg.add([_i], _w, 'REPLACE')
_vg = ob_low_poly_elephant.vertex_groups.new(name='Trunk Bone 4')
for _i, _w in zip([61, 62, 63, 75, 76, 77, 78, 106, 108, 243, 244, 246, 247, 320, 372, 373, 376, 476, 477, 503, 504, 505, 506, 507, 508], [0.9991, 0.7301, 0.9905, 1.0, 0.9956, 1.0, 0.1445, 0.05005, 0.8255, 0.01574, 0.06752, 0.9177, 1.0, 0.821, 1.0, 1.0, 0.02023, 0.07033, 0.9465, 0.1448, 0.09751, 0.08497, 0.04148, 0.0109, 0.04181]): _vg.add([_i], _w, 'REPLACE')
_vg = ob_low_poly_elephant.vertex_groups.new(name='Left Ear Root')
for _i, _w in zip([0, 1, 2, 145, 146, 147, 161, 162, 163, 164, 165, 166, 167, 168, 169, 207, 208, 209, 210, 212, 223, 224, 226, 227, 228, 229, 255, 264, 265, 274, 290, 291, 292, 306, 312, 313, 314, 321, 323, 324, 334, 345, 346, 347, 365, 385, 386, 398, 400, 401, 403, 404, 405, 406, 407, 408, 409, 410, 412, 414, 415, 418, 419, 421, 422, 423, 424, 425, 426, 427, 430, 431, 436, 437, 438, 444, 446, 447, 450, 458, 459, 460, 462, 463, 464, 465, 466, 467, 468, 469, 470, 471, 472, 473, 474, 475, 479, 480, 481, 482, 483, 484, 485, 486, 487, 488, 489, 490, 491, 492, 493, 494, 495, 498, 499], [0.0565, 0.03434, 0.1625, 0.1272, 0.07296, 0.05762, 0.1504, 0.0702, 0.02116, 0.1263, 0.2457, 0.3325, 0.1243, 0.0006835, 0.2035, 0.3489, 0.03264, 0.3541, 0.004018, 0.009156, 0.01559, 0.03401, 0.02331, 0.01241, 0.008085, 0.03872, 0.04828, 0.04564, 0.0111, 0.1512, 0.07604, 0.04005, 0.01159, 0.003195, 0.1555, 0.2797, 0.1568, 0.0686, 0.03269, 0.4286, 0.3233, 0.04288, 0.0548, 0.0037, 0.00928, 0.02521, 0.006238, 0.01866, 0.03144, 0.01425, 0.1359, 0.3025, 0.3581, 0.3318, 0.4326, 0.1118, 0.03243, 0.05828, 0.07593, 0.252, 0.3118, 0.1205, 0.03332, 0.05878, 0.1451, 0.114, 0.4318, 0.1675, 0.1698, 0.08643, 0.1039, 0.1142, 0.4645, 0.1223, 0.04685, 0.103, 0.167, 0.1133, 0.008937, 0.3648, 0.05726, 0.2042, 0.3897, 0.1733, 0.4482, 0.4835, 0.3513, 0.2626, 0.5164, 0.5836, 0.4299, 0.172, 0.1326, 0.105, 0.598, 0.09155, 0.09109, 0.08344, 0.1415, 0.06159, 0.05762, 0.1833, 0.05955, 0.06466, 0.06771, 0.0677, 0.0587, 0.3161, 0.4101, 0.2922, 0.441, 0.5696, 0.0635, 0.2084, 0.4939]): _vg.add([_i], _w, 'REPLACE')
_vg = ob_low_poly_elephant.vertex_groups.new(name='Left Ear Bone')
for _i, _w in zip([0, 1, 2, 30, 31, 46, 53, 54, 60, 65, 92, 111, 121, 137, 138, 145, 146, 147, 161, 162, 164, 165, 166, 167, 169, 191, 207, 208, 209, 212, 223, 225, 242, 245, 250, 251, 252, 253, 254, 255, 257, 258, 259, 260, 262, 265, 266, 274, 284, 286, 287, 290, 291, 292, 295, 297, 303, 304, 306, 312, 313, 314, 321, 323, 324, 334, 335, 345, 346, 347, 358, 359, 361, 366, 368, 385, 386, 398, 399, 401, 403, 404, 405, 406, 407, 408, 409, 410, 411, 412, 413, 414, 415, 416, 417, 418, 421, 422, 423, 424, 425, 426, 427, 428, 429, 430, 431, 436, 437, 438, 444, 446, 447, 450, 458, 459, 460, 462, 463, 464, 465, 466, 467, 468, 469, 470, 471, 472, 473, 474, 475, 479, 480, 481, 482, 483, 484, 485, 486, 487, 488, 489, 490, 491, 492, 493, 494, 495, 496, 497, 498, 499, 501, 502], [1.401e-45, 1.514e-09, 0.008648, 0.0, 0.0, 0.0, 0.0, 0.0, 0.0, 0.0, 0.0, 0.0, 0.0, 0.0, 0.0, 4.876e-06, 0.01642, 0.0, 0.0005038, 0.02487, 0.02403, 0.0, 2.378e-19, 1.434e-05, 3.908e-11, 0.0, 0.1816, 0.006384, 0.1739, 0.0, 0.0, 0.0, 0.0, 0.0, 0.0, 0.0, 0.0, 0.0, 0.0, 0.0, 0.0, 0.0, 0.0, 0.0, 0.0, 0.0, 0.0, 0.0, 0.0, 0.0, 0.0, 1.862e-19, 1.371e-11, 1.058e-24, 0.0, 0.0, 0.0, 0.0, 3.923e-09, 1.554e-18, 0.1029, 1.343e-14, 0.0, 1.484e-11, 0.3239, 0.0541, 0.0, 0.0, 6.519e-29, 5.817e-33, 0.0, 0.0, 0.0, 0.0, 0.0, 0.004999, 0.0, 0.0, 0.0, 0.0, 0.07726, 0.4192, 0.1734, 1.62e-38, 0.0, 0.8279, 0.9374, 0.9086, 0.9825, 0.8525, 0.9934, 0.5103, 0.03215, 0.9997, 0.9737, 0.7558, 0.0, 0.725, 0.8145, 0.3277, 0.7385, 0.7413, 0.8707, 0.9688, 0.9825, 0.8052, 0.04332, 0.05064, 0.0, 0.01423, 0.0009316, 2.486e-36, 2.04e-14, 0.009027, 0.0007367, 0.884, 0.3109, 0.3003, 0.695, 0.332, 5.231e-27, 0.4499, 1.707e-22, 1.165e-38, 6.504e-15, 0.3892, 0.7551, 0.7899, 0.8694, 0.1645, 0.8636, 0.0, 0.0, 6.23e-06, 0.0, 0.0, 3.26e-18, 0.0, 0.0, 0.0, 0.0, 0.0, 1.28e-12, 0.0, 0.0, 0.0, 0.1139, 0.9243, 0.9985, 0.9675, 0.743, 0.4482, 0.0, 0.0]): _vg.add([_i], _w, 'REPLACE')
_vg = ob_low_poly_elephant.vertex_groups.new(name='Right Ear Root')
for _i, _w in zip([0, 1, 2, 29, 30, 31, 48, 52, 53, 54, 58, 59, 60, 86, 87, 124, 137, 139, 140, 142, 143, 144, 145, 146, 147, 148, 149, 150, 151, 152, 153, 154, 155, 156, 157, 160, 161, 162, 163, 164, 165, 166, 167, 168, 169, 176, 177, 178, 185, 207, 208, 209, 210, 211, 212, 215, 216, 218, 220, 223, 224, 225, 226, 227, 228, 229, 230, 231, 233, 234, 235, 237, 248, 253, 254, 255, 256, 257, 258, 259, 260, 261, 262, 263, 264, 265, 266, 267, 274, 321, 324, 406, 407, 421, 424, 425, 426, 458, 462, 465, 466, 467, 468, 470, 472, 491, 492, 493, 502], [0.05521, 0.1632, 0.116, 0.06719, 0.09604, 0.01889, 0.0257, 0.366, 0.2093, 0.2088, 0.02159, 0.05265, 0.0491, 0.02701, 0.1311, 0.02706, 0.006545, 0.03478, 0.009942, 0.3174, 0.09702, 0.1333, 0.4347, 0.3705, 0.5073, 0.1952, 0.1081, 0.1861, 0.1695, 0.4451, 0.02912, 0.08346, 0.06583, 0.2543, 0.3282, 0.1703, 0.3582, 0.5183, 0.1001, 0.4344, 0.3652, 0.265, 0.4222, 0.1001, 0.3515, 0.4817, 0.1044, 0.02348, 0.1317, 0.09479, 0.3921, 0.2296, 0.09535, 0.434, 0.08049, 0.1522, 0.2249, 0.5087, 0.4821, 0.06736, 0.4441, 0.5909, 0.5328, 0.1984, 0.135, 0.1903, 0.09597, 0.115, 0.007365, 0.1255, 0.6229, 0.0826, 0.02917, 0.06568, 0.05347, 0.2751, 0.06818, 0.06474, 0.07218, 0.1081, 0.06937, 0.04086, 0.236, 0.171, 0.4366, 0.316, 0.4652, 0.5906, 0.01536, 0.0005252, 0.08785, 0.203, 0.1462, 0.05114, 0.09751, 0.02052, 0.01536, 0.007236, 0.11, 0.08106, 0.07462, 0.08524, 0.05229, 0.05259, 0.004405, 0.07181, 0.04394, 0.00665, 0.08025]): _vg.add([_i], _w, 'REPLACE')
_vg = ob_low_poly_elephant.vertex_groups.new(name='Right Ear Bone')
for _i, _w in zip([0, 1, 2, 26, 27, 29, 30, 31, 37, 45, 46, 47, 48, 52, 53, 54, 58, 59, 60, 74, 86, 87, 110, 111, 124, 137, 138, 139, 140, 141, 142, 143, 144, 145, 146, 147, 148, 149, 150, 151, 152, 153, 154, 155, 156, 157, 158, 159, 160, 161, 162, 163, 164, 165, 166, 167, 168, 169, 176, 177, 178, 185, 191, 200, 207, 208, 209, 210, 211, 212, 214, 215, 216, 217, 218, 220, 223, 224, 225, 226, 227, 228, 229, 230, 231, 232, 233, 234, 235, 236, 237, 239, 240, 245, 248, 250, 251, 252, 253, 254, 255, 256, 257, 258, 259, 260, 261, 262, 263, 264, 265, 266, 267, 274, 284, 286, 292, 303, 304, 306, 312, 321, 322, 323, 324, 335, 345, 346, 347, 368, 370, 398, 399, 400, 401, 402, 404, 405, 406, 407, 419, 420, 421, 422, 424, 430, 431, 436, 437, 440, 447, 450, 458, 462, 463, 464, 465, 466, 467, 468, 469, 470, 471, 473, 474, 475, 479, 480, 481, 482, 483, 484, 485, 486, 487, 488, 489, 490, 491, 492, 493, 494, 495, 496, 497, 498, 499, 501, 502], [7.552e-39, 2.494e-23, 0.04416, 0.0, 0.0, 1.642e-23, 2.578e-07, 0.0, 0.0, 0.0, 0.0, 0.0, 1.889e-07, 0.0512, 1.651e-30, 1.856e-16, 8.097e-28, 5.567e-16, 0.0, 0.0, 3.057e-08, 0.09049, 0.0, 0.0, 0.003887, 0.0, 0.0, 0.9284, 0.9551, 0.9941, 0.3594, 0.07724, 0.0604, 4.768e-27, 0.4525, 0.01468, 0.6605, 0.8028, 0.6384, 0.7434, 0.4731, 0.938, 0.8716, 0.8928, 0.4794, 0.1178, 0.9997, 0.9704, 4.769e-19, 0.3051, 0.4225, 0.8196, 4.212e-05, 6.134e-33, 9.296e-05, 0.2747, 0.8396, 1.959e-13, 0.1046, 0.008285, 0.003031, 0.02224, 0.0, 0.0, 1.481e-18, 0.005994, 1.004e-08, 0.8026, 0.06979, 2.659e-33, 0.9896, 0.6982, 0.7286, 0.9767, 0.4387, 0.2669, 0.0, 0.396, 0.003038, 6.096e-05, 0.717, 0.7944, 0.7063, 0.8583, 0.8573, 0.9985, 0.9617, 0.8503, 0.1739, 0.9579, 0.0, 0.0, 0.0, 0.0, 0.9276, 0.0, 0.0, 0.0, 0.0, 0.0, 9.358e-25, 0.0, 0.0, 0.0, 0.0, 0.0, 0.0, 2.151e-14, 1.891e-13, 9.288e-18, 2.289e-22, 0.0, 0.2057, 5.309e-07, 0.0, 0.0, 0.0, 0.0, 0.0, 0.0, 0.0, 0.0, 0.0, 0.0, 0.04325, 0.0, 0.0, 0.0, 0.0, 0.0, 0.0, 0.0, 0.0, 0.0, 0.0, 0.0, 0.0, 0.0, 6.073e-23, 3.097e-07, 0.0, 0.0, 0.0, 0.004821, 0.05287, 0.0, 0.0, 0.0, 0.0, 0.0, 0.0, 0.0, 0.0107, 0.02597, 0.0, 0.0, 0.0, 0.01379, 0.0, 0.0, 0.0, 0.0, 0.0, 0.0, 0.0, 0.0, 0.0, 0.0, 0.0, 0.0, 0.0, 0.0, 0.0, 0.0, 0.0, 0.0, 0.0, 0.0, 0.0, 0.0, 0.0, 0.0, 0.0, 0.0, 0.0, 0.0, 0.0, 0.0, 0.0]): _vg.add([_i], _w, 'REPLACE')
_vg = ob_low_poly_elephant.vertex_groups.new(name='Hip LF')
for _i, _w in zip([6, 7, 8, 9, 10, 11, 12, 14, 15, 16, 33, 80, 110, 173, 222, 238, 240, 278, 279, 280, 281, 282, 294, 295, 296, 297, 298, 315, 316, 334, 359, 361, 365, 366, 368, 370, 380, 382, 383, 385, 386, 398, 400, 401, 402, 403, 404, 405, 414, 415, 419, 420, 431, 432, 433, 436, 437, 438, 440, 444, 446, 461, 463, 464, 474, 481, 489, 490], [0.2628, 0.1938, 0.1008, 0.002482, 0.1289, 0.03026, 0.007912, 0.08127, 0.06537, 0.02158, 0.0726, 0.05987, 0.05183, 0.04605, 0.05061, 0.2129, 0.1464, 0.3631, 0.2588, 0.1426, 0.1115, 0.05252, 0.04526, 0.1054, 0.03378, 0.06878, 0.01618, 0.06292, 0.05748, 0.0247, 0.05186, 0.005844, 0.1448, 0.2765, 0.05612, 0.07584, 0.05181, 0.2842, 0.1703, 0.1118, 0.03385, 0.03482, 0.3233, 0.1394, 0.09988, 0.294, 0.0825, 0.1675, 0.05667, 0.1103, 0.1185, 0.06912, 0.3268, 0.03245, 0.02304, 0.07831, 0.136, 0.242, 0.254, 0.08454, 0.03138, 0.02109, 0.02115, 0.06775, 0.01279, 0.01861, 0.06029, 0.01514]): _vg.add([_i], _w, 'REPLACE')
_vg = ob_low_poly_elephant.vertex_groups.new(name='Leg LF')
for _i, _w in zip([6, 7, 8, 9, 10, 11, 14, 15, 21, 33, 40, 41, 61, 62, 63, 77, 78, 79, 80, 88, 89, 95, 107, 109, 110, 111, 112, 113, 114, 173, 174, 204, 222, 238, 240, 243, 247, 250, 251, 252, 254, 259, 275, 276, 278, 279, 280, 281, 282, 294, 295, 296, 297, 298, 299, 314, 315, 316, 325, 326, 327, 328, 329, 334, 346, 348, 349, 350, 351, 353, 354, 359, 361, 365, 366, 368, 369, 370, 371, 373, 374, 377, 378, 379, 380, 381, 382, 383, 385, 386, 393, 398, 399, 400, 401, 402, 403, 404, 405, 414, 415, 419, 420, 421, 431, 432, 433, 434, 435, 436, 437, 438, 439, 440, 443, 444, 445, 446, 447, 461, 463, 464, 467, 468, 469, 473, 474, 475, 476, 479, 480, 481, 482, 483, 484, 485, 486, 489, 490, 491, 492, 493, 494, 499, 501, 502, 503, 504, 505, 506, 507, 508], [0.09098, 0.1282, 0.02584, 0.02847, 0.1601, 0.06976, 0.0539, 0.01819, 0.0, 0.2265, 0.0, 0.0, 0.0, 0.0, 0.0, 0.0, 0.0, 0.0, 0.0003018, 0.0, 0.0, 0.0, 0.0, 0.00474, 1.311e-10, 0.0, 6.815e-05, 0.0, 0.0, 2.326e-07, 0.0, 0.0, 0.09691, 0.266, 0.003195, 0.0, 0.0, 0.0, 0.0, 0.0, 0.0, 0.0, 0.0, 0.0, 0.2003, 0.009282, 0.06489, 4.97e-06, 0.5869, 0.04609, 1.204e-12, 0.02448, 0.7523, 0.8125, 0.6519, 0.0, 0.6152, 0.7405, 0.1377, 0.09812, 0.003786, 0.03904, 0.1747, 0.04996, 0.0, 0.1593, 0.05006, 0.0119, 0.0, 0.0, 0.0, 0.01199, 0.01741, 0.6055, 0.01408, 3.412e-07, 0.0, 0.5465, 0.0127, 0.0, 0.07512, 0.2417, 0.5544, 0.2601, 0.6516, 0.5572, 0.09077, 0.5376, 3.676e-29, 0.01903, 0.0, 8.941e-25, 0.0, 0.3499, 1.938e-16, 0.3853, 0.0002062, 0.009689, 5.611e-19, 0.06817, 0.01916, 0.7603, 0.8195, 0.0, 0.2025, 0.8128, 0.8165, 0.7659, 0.6779, 1.325e-18, 3.377e-12, 0.01012, 0.6707, 9.569e-06, 0.1244, 1.007e-25, 0.04092, 0.0005975, 3.631e-05, 0.005989, 0.04805, 3.074e-08, 0.0, 0.0, 0.0, 0.0, 5.429e-19, 0.0, 0.0, 0.0, 1.477e-09, 6.115e-05, 0.0, 0.0, 0.0, 5.815e-05, 1.748e-13, 5.272e-40, 7.582e-08, 0.0, 0.0, 0.0, 0.0, 0.0, 0.0, 0.0, 0.0, 0.0, 0.0, 8.064e-05, 3.19e-08, 0.0]): _vg.add([_i], _w, 'REPLACE')
_vg = ob_low_poly_elephant.vertex_groups.new(name='Foot LF')
for _i, _w in zip([10, 33, 238, 240, 282, 297, 298, 299, 315, 316, 325, 326, 327, 328, 329, 348, 349, 350, 365, 370, 371, 374, 375, 377, 378, 379, 380, 381, 383, 402, 419, 420, 432, 433, 434, 435, 439, 441, 442, 443, 445], [0.01501, 0.03582, 0.0576, 0.0189, 0.1114, 0.08971, 0.1081, 0.2973, 0.1641, 0.1093, 0.852, 0.8981, 0.9715, 0.9494, 0.7869, 0.835, 0.9461, 0.9672, 0.01193, 0.08662, 0.9659, 0.9166, 0.9776, 0.7473, 0.4295, 0.7103, 0.1602, 0.3525, 0.04634, 0.002131, 8.258e-05, 0.02948, 0.07301, 0.07838, 0.2018, 0.2818, 0.3074, 0.9751, 0.9848, 0.8619, 0.9526]): _vg.add([_i], _w, 'REPLACE')
_vg = ob_low_poly_elephant.vertex_groups.new(name='Hip RF')
for _i, _w in zip([6, 7, 8, 9, 10, 11, 12, 13, 14, 15, 16, 32, 33, 34, 35, 36, 41, 65, 80, 86, 87, 92, 99, 102, 103, 109, 111, 122, 123, 124, 137, 142, 143, 144, 148, 150, 152, 156, 157, 160, 170, 171, 172, 173, 176, 177, 178, 183, 185, 213, 220, 221, 222, 235, 237, 238, 239, 240, 253, 256, 257, 258, 259, 260, 261, 262, 263, 278, 279, 280, 281, 282, 315, 370, 383, 502], [0.1678, 0.3194, 0.1632, 0.08365, 0.285, 0.1107, 0.1894, 0.3095, 0.4173, 0.3328, 0.1519, 0.01339, 0.2529, 0.1217, 0.05165, 0.04803, 0.01471, 0.06184, 0.07431, 0.0189, 0.08364, 0.05664, 0.04291, 0.1515, 0.316, 0.1129, 0.03307, 0.3307, 0.06254, 0.1257, 0.04899, 0.1166, 0.3261, 0.3446, 0.02189, 0.02823, 0.002688, 0.07761, 0.08436, 0.05096, 0.04079, 0.09593, 0.1088, 0.07569, 0.1527, 0.4229, 0.2533, 0.08772, 0.005908, 0.0335, 0.08898, 0.3914, 0.1129, 0.05024, 0.1699, 0.1882, 0.1344, 0.06199, 0.002452, 0.01888, 0.008519, 0.007776, 0.03376, 0.004925, 0.07286, 0.04938, 0.002946, 0.1222, 0.01304, 0.08408, 0.03986, 0.09096, 0.0571, 0.01113, 0.03268, 0.01103]): _vg.add([_i], _w, 'REPLACE')
_vg = ob_low_poly_elephant.vertex_groups.new(name='Leg RF')
for _i, _w in zip([3, 4, 5, 6, 7, 8, 9, 10, 11, 12, 13, 14, 15, 16, 19, 20, 21, 22, 23, 24, 25, 32, 33, 34, 35, 36, 39, 40, 41, 52, 58, 62, 64, 65, 66, 67, 69, 78, 80, 81, 82, 83, 84, 85, 86, 87, 89, 91, 92, 93, 94, 95, 96, 97, 98, 99, 100, 102, 103, 104, 105, 108, 109, 110, 111, 113, 114, 115, 116, 117, 118, 119, 120, 121, 122, 123, 124, 125, 126, 127, 128, 129, 130, 131, 132, 133, 135, 137, 138, 142, 143, 144, 148, 150, 151, 152, 156, 157, 160, 170, 171, 172, 173, 174, 175, 176, 177, 178, 179, 180, 181, 182, 183, 184, 185, 194, 201, 202, 203, 204, 205, 206, 211, 213, 220, 221, 222, 225, 234, 235, 237, 238, 239, 240, 241, 242, 246, 247, 252, 254, 256, 259, 261, 262, 263, 265, 266, 270, 271, 272, 275, 276, 277, 278, 279, 280, 281, 282, 293, 294, 295, 296, 297, 299, 300, 301, 302, 310, 311, 315, 316, 320, 325, 328, 329, 330, 331, 332, 337, 340, 342, 343, 344, 351, 352, 353, 354, 358, 366, 367, 370, 374, 379, 380, 381, 382, 383, 390, 391, 392, 393, 394, 395, 396, 397, 435, 439, 441, 442, 443, 451, 457, 461, 478, 503], [0.0, 0.0, 0.0, 0.1405, 0.2082, 0.04422, 0.6499, 0.2358, 0.5179, 0.5445, 0.201, 0.1821, 0.1127, 0.06471, 0.0, 0.0, 0.0, 0.0, 0.0, 0.0, 0.0, 0.1144, 0.2697, 8.408e-45, 2.845e-43, 7.625e-18, 0.0, 0.0, 0.0, 0.0, 0.0, 0.0, 1.157e-11, 0.3022, 0.0, 0.0, 0.0, 0.0, 1.919e-08, 0.0, 0.0, 0.0, 0.0, 5.309e-05, 1.703e-17, 1.334e-39, 0.0, 0.2123, 0.1747, 1.122e-20, 0.05138, 0.03367, 0.0, 0.0, 0.0, 0.0, 0.0, 0.6046, 0.2119, 0.0, 0.0, 0.0, 0.6075, 0.09257, 0.0008143, 0.008489, 0.0007801, 0.4278, 1.656e-19, 2.064e-21, 0.0002684, 3.498e-09, 0.3534, 0.0179, 0.2967, 0.0, 1.892e-05, 0.0, 0.0, 0.0, 0.0, 0.0, 0.0, 0.0, 0.0, 0.0, 0.0, 5.46e-36, 0.0, 0.0001802, 0.07739, 0.001606, 0.03986, 0.04972, 0.004494, 0.007903, 0.09741, 1.678e-28, 4.617e-08, 0.791, 0.8125, 0.8125, 0.5744, 4.753e-07, 2.13e-09, 7.219e-15, 0.01414, 0.2602, 1.098e-18, 2.596e-10, 0.001287, 0.1274, 0.7118, 0.0, 0.02867, 0.0, 0.0, 0.0, 0.0, 0.0, 0.0, 3.559e-40, 0.0, 1.165e-06, 6.858e-09, 0.5673, 0.4556, 0.0, 0.0, 9.69e-13, 3.638e-17, 0.1466, 7.026e-12, 0.2336, 0.01131, 0.0, 0.0, 0.0, 0.0, 0.0, 0.0004825, 2.355e-05, 0.0, 1.06e-10, 0.0, 0.0, 0.0, 0.0, 0.0, 0.0, 0.0, 0.0, 0.009649, 0.004968, 0.0, 6.241e-14, 0.0, 0.09186, 0.0, 0.0, 0.0, 0.0, 0.0, 0.0, 0.0, 0.0, 0.0, 1.31e-25, 0.0, 0.01871, 0.0, 0.0, 0.0, 0.0, 0.0, 0.0, 0.0, 0.0, 0.0, 0.0, 0.0, 0.0, 0.0, 0.0, 0.0, 0.0, 0.0, 0.01453, 0.0, 4.274e-24, 0.08507, 0.0, 0.0, 0.01191, 0.0, 0.0, 0.0, 2.41e-24, 0.0, 0.0, 0.0, 2.062e-26, 2.764e-35, 0.0, 0.0, 0.0, 0.0, 0.0, 0.0, 0.0, 0.0, 1.363e-39, 0.0, 0.0, 0.0]): _vg.add([_i], _w, 'REPLACE')
_vg = ob_low_poly_elephant.vertex_groups.new(name='Foot RF')
for _i, _w in zip([7, 9, 10, 11, 12, 32, 33, 64, 65, 66, 91, 92, 93, 94, 95, 114, 115, 116, 117, 118, 119, 120, 121, 122, 170, 173, 174, 175, 179, 180, 181, 182, 183, 184, 222, 238, 240, 241], [0.005205, 0.1491, 0.06528, 0.2041, 0.05806, 0.7138, 0.04838, 0.8686, 0.1387, 0.9438, 0.122, 0.1297, 0.8591, 0.9459, 0.9316, 0.9669, 0.1088, 0.8967, 0.8628, 0.9687, 0.9417, 0.172, 0.7505, 0.004418, 0.05727, 0.03164, 0.2569, 0.7566, 0.8179, 0.9374, 0.9707, 0.07644, 0.05318, 0.9833, 0.14, 0.02277, 0.01086, 0.9409]): _vg.add([_i], _w, 'REPLACE')
_vg = ob_low_poly_elephant.vertex_groups.new(name='Body Back')
for _i, _w in zip([0, 1, 2, 4, 6, 7, 8, 12, 13, 14, 15, 16, 26, 27, 28, 29, 30, 31, 34, 35, 36, 37, 39, 40, 41, 45, 46, 47, 48, 52, 53, 54, 58, 59, 60, 72, 73, 74, 80, 81, 82, 83, 84, 85, 86, 87, 96, 97, 99, 102, 103, 122, 123, 124, 127, 133, 143, 148, 149, 150, 156, 157, 160, 162, 178, 185, 190, 191, 198, 199, 200, 206, 207, 208, 210, 211, 212, 213, 215, 274, 275, 277, 278, 279, 280, 281, 284, 285, 286, 287, 288, 289, 290, 291, 292, 294, 295, 296, 297, 303, 304, 305, 306, 311, 312, 313, 314, 321, 323, 334, 335, 338, 342, 343, 344, 345, 346, 347, 358, 359, 361, 365, 366, 382, 383, 385, 386, 395, 403, 404, 414, 415, 418, 422, 438, 444, 446, 447, 449, 450, 453, 455, 458, 459, 460, 461], [0.5434, 0.4227, 0.1621, 0.09174, 0.07514, 0.03242, 0.1101, 0.04753, 0.154, 0.05901, 0.112, 0.2327, 0.04568, 0.07511, 0.03511, 0.1829, 0.2557, 0.1201, 0.3439, 0.1493, 0.1869, 0.05628, 0.0006917, 0.7899, 0.7696, 0.07666, 0.1038, 0.07947, 0.1139, 0.1666, 0.375, 0.3426, 0.09316, 0.1378, 0.1808, 0.0581, 0.02145, 0.07207, 0.1804, 0.8297, 0.7558, 0.554, 0.03958, 0.1854, 0.1224, 0.3236, 0.0606, 0.02534, 0.113, 0.05295, 0.1201, 0.1234, 0.145, 0.2372, 0.05041, 0.08221, 0.006049, 0.01337, 0.002733, 0.04009, 0.03955, 0.1405, 0.3273, 0.02149, 0.1119, 0.3238, 0.04442, 0.14, 0.02283, 0.08068, 0.1708, 0.07947, 0.04666, 0.1461, 0.009069, 0.1509, 0.4623, 0.7019, 0.0572, 0.4465, 0.07729, 0.04227, 0.05213, 0.1608, 0.1279, 0.229, 0.0394, 0.002289, 0.06936, 0.09745, 0.05603, 0.05557, 0.2855, 0.178, 0.1476, 0.1505, 0.3403, 0.1793, 0.003884, 0.1615, 0.1118, 0.1219, 0.1502, 0.04894, 0.3879, 0.1614, 0.3548, 0.5127, 0.2327, 0.1362, 0.08353, 0.004959, 0.744, 0.03158, 0.1677, 0.1407, 0.1432, 0.0764, 0.02137, 0.1335, 0.07684, 0.06008, 0.1272, 0.1298, 0.05561, 0.2215, 0.1122, 0.1113, 0.008649, 0.009888, 0.03457, 0.09853, 0.03559, 0.03306, 0.1241, 0.2469, 0.2815, 0.3042, 0.06494, 0.352, 0.05137, 0.0347, 0.1483, 0.002248, 0.1026, 0.6871]): _vg.add([_i], _w, 'REPLACE')
_vg = ob_low_poly_elephant.vertex_groups.new(name='Butt')
for _i, _w in zip([0, 1, 23, 24, 25, 26, 27, 28, 29, 30, 31, 37, 42, 43, 44, 45, 46, 47, 48, 49, 53, 54, 55, 56, 57, 58, 59, 60, 71, 72, 73, 74, 104, 105, 134, 135, 136, 185, 186, 187, 188, 189, 190, 191, 197, 198, 199, 200, 201, 202, 206, 212, 219, 249, 268, 269, 270, 271, 274, 284, 285, 286, 287, 288, 289, 290, 291, 292, 293, 300, 301, 302, 303, 304, 305, 306, 308, 310, 312, 314, 321, 323, 335, 336, 337, 338, 339, 340, 341, 345, 347, 367, 390, 391, 394, 396, 397, 447, 448, 449, 450, 451, 453, 454, 455, 456, 478, 500], [0.09455, 0.06032, 0.1288, 0.07235, 0.4076, 0.1766, 0.246, 0.3238, 0.11, 0.115, 0.2214, 0.05199, 0.6958, 0.591, 0.872, 0.3581, 0.3866, 0.572, 0.165, 0.02794, 0.04748, 0.03563, 0.02068, 0.1033, 0.1176, 0.0121, 0.06099, 0.2026, 0.8148, 0.6748, 0.8174, 0.1334, 0.0822, 0.5535, 0.3935, 0.2755, 0.09213, 0.007946, 0.2359, 0.1654, 0.5482, 0.2592, 0.4201, 0.3744, 0.708, 0.6543, 0.7121, 0.5406, 0.7325, 0.8926, 0.0537, 0.1272, 0.0009772, 0.0639, 0.894, 0.946, 0.9233, 0.4277, 0.05864, 0.01578, 0.03611, 0.07345, 0.234, 0.1702, 0.3007, 0.1079, 0.1089, 0.1744, 0.5538, 0.8974, 0.7478, 0.6056, 0.3708, 0.3426, 0.5858, 0.2411, 0.0267, 0.2623, 0.04281, 0.02937, 0.1273, 0.1893, 0.1238, 0.06381, 0.2186, 0.2557, 0.5733, 0.4273, 0.6961, 0.05125, 0.002787, 0.09259, 0.1147, 0.002092, 0.07368, 0.3025, 0.1149, 0.0009663, 0.03173, 0.3991, 0.3267, 0.04663, 0.6402, 0.8163, 0.7591, 0.8723, 0.08315, 0.9368]): _vg.add([_i], _w, 'REPLACE')
_vg = ob_low_poly_elephant.vertex_groups.new(name='Hip  LB')
for _i, _w in zip([0, 1, 23, 25, 30, 31, 45, 46, 47, 60, 72, 73, 81, 82, 83, 85, 105, 127, 133, 190, 191, 198, 199, 200, 201, 206, 212, 268, 271, 274, 275, 277, 279, 284, 285, 286, 287, 288, 289, 290, 291, 292, 293, 294, 295, 296, 300, 301, 302, 303, 304, 305, 306, 307, 308, 309, 310, 311, 312, 313, 314, 321, 323, 330, 333, 334, 335, 336, 337, 338, 339, 340, 341, 342, 343, 344, 345, 346, 347, 355, 356, 358, 359, 360, 361, 362, 363, 364, 365, 366, 367, 382, 384, 385, 386, 390, 391, 394, 395, 396, 397, 415, 438, 444, 446, 447, 448, 449, 450, 451, 453, 454, 455, 456, 457, 460, 461, 478, 500], [0.05284, 0.005066, 0.0453, 0.1052, 0.0007915, 0.02027, 0.02983, 0.05747, 0.06899, 0.04351, 0.05476, 0.05302, 0.04816, 0.02611, 0.2085, 0.01108, 0.06684, 0.07948, 0.1688, 0.00127, 0.1629, 0.008981, 0.08428, 0.113, 0.03481, 0.5227, 0.05496, 0.02451, 0.1336, 0.05752, 0.1735, 0.1144, 0.04569, 0.4617, 0.4745, 0.4925, 0.4967, 0.5466, 0.4878, 0.3094, 0.4503, 0.4748, 0.1484, 0.3163, 0.1713, 0.3231, 0.03058, 0.1456, 0.2056, 0.3216, 0.4078, 0.1785, 0.4368, 0.05681, 0.2263, 0.02624, 0.2002, 0.6719, 0.1035, 0.05282, 0.1267, 0.0992, 0.3787, 0.0291, 0.11, 0.06035, 0.5289, 0.473, 0.44, 0.5064, 0.2821, 0.367, 0.193, 0.1019, 0.2029, 0.5187, 0.4397, 0.3669, 0.4336, 0.005189, 0.04412, 0.1303, 0.3306, 0.418, 0.3603, 0.1513, 0.1257, 0.4155, 0.01964, 0.07143, 0.1223, 0.06015, 0.01744, 0.1891, 0.3292, 0.2078, 0.05912, 0.1094, 0.7065, 0.3317, 0.462, 0.03975, 0.07456, 0.1111, 0.1332, 0.2104, 0.4221, 0.41, 0.153, 0.1959, 0.2171, 0.102, 0.1214, 0.0711, 0.05329, 0.02436, 0.07284, 0.1314, 0.003326]): _vg.add([_i], _w, 'REPLACE')
_vg = ob_low_poly_elephant.vertex_groups.new(name='Leg LB')
for _i, _w in zip([23, 25, 83, 105, 201, 206, 271, 272, 273, 275, 276, 277, 279, 283, 284, 285, 286, 287, 288, 289, 290, 291, 292, 293, 294, 295, 296, 300, 301, 302, 303, 304, 305, 306, 307, 308, 309, 310, 311, 312, 314, 317, 318, 319, 323, 330, 331, 332, 333, 334, 335, 336, 337, 338, 339, 340, 341, 342, 343, 344, 345, 346, 347, 352, 354, 355, 356, 357, 358, 359, 360, 361, 362, 363, 364, 365, 366, 367, 382, 384, 385, 386, 387, 388, 389, 390, 391, 392, 393, 394, 395, 396, 397, 415, 438, 444, 446, 447, 448, 449, 451, 452, 453, 454, 455, 456, 457, 461, 478], [0.0186, 0.1071, 0.003172, 0.07503, 0.04101, 0.05232, 0.1889, 0.04535, 0.03393, 0.6204, 0.09596, 0.6268, 0.04288, 0.02953, 0.4047, 0.4206, 0.2978, 0.1036, 0.1793, 0.1119, 0.07681, 0.1249, 0.1006, 0.1621, 0.3266, 0.1695, 0.3255, 0.0123, 0.07839, 0.1459, 0.0532, 0.06607, 0.01125, 0.07641, 0.559, 0.6466, 0.362, 0.3563, 0.1888, 0.02183, 0.05387, 0.05944, 0.05304, 0.03623, 0.06031, 0.6628, 0.1041, 0.2539, 0.6234, 0.03555, 0.1942, 0.4248, 0.3068, 0.1811, 0.09871, 0.1723, 0.06837, 0.05324, 0.6913, 0.2383, 0.2248, 0.2905, 0.3707, 0.003406, 0.06133, 0.1995, 0.4167, 0.125, 0.642, 0.3127, 0.4925, 0.4112, 0.6789, 0.6293, 0.508, 0.01719, 0.06978, 0.6734, 0.05885, 0.2447, 0.1856, 0.3473, 0.06793, 0.08256, 0.1551, 0.5572, 0.7792, 0.6831, 0.0772, 0.6618, 0.07628, 0.2869, 0.3718, 0.02481, 0.0718, 0.1036, 0.09912, 0.1374, 0.4981, 0.07717, 0.6535, 0.03868, 0.0428, 0.01238, 0.004177, 0.008744, 0.8067, 0.05555, 0.6741]): _vg.add([_i], _w, 'REPLACE')
_vg = ob_low_poly_elephant.vertex_groups.new(name='Foot LB')
for _i, _w in zip([20, 21, 22, 272, 273, 275, 276, 277, 283, 294, 296, 307, 308, 309, 310, 317, 318, 319, 330, 331, 332, 333, 343, 351, 352, 353, 354, 355, 356, 357, 358, 359, 360, 361, 362, 363, 364, 367, 384, 387, 388, 389, 390, 391, 392, 393, 394, 396, 397, 448, 451, 452, 457, 478], [0.972, 0.9835, 0.9772, 0.9453, 0.9511, 0.0709, 0.8911, 0.1706, 0.9534, 0.05044, 0.02873, 0.3663, 0.07971, 0.5888, 0.02007, 0.9307, 0.9377, 0.9504, 0.2695, 0.8846, 0.7202, 0.2441, 0.02119, 0.9785, 0.9702, 0.9881, 0.9338, 0.7589, 0.5036, 0.8564, 0.1467, 0.02197, 0.006083, 0.008822, 0.1296, 0.2186, 0.02678, 0.08784, 0.7122, 0.9191, 0.9055, 0.8237, 0.03204, 0.1125, 0.2798, 0.9164, 0.1134, 0.02201, 0.02555, 0.003698, 0.09364, 0.9497, 0.1143, 0.09582]): _vg.add([_i], _w, 'REPLACE')
_vg = ob_low_poly_elephant.vertex_groups.new(name='Hip RB')
for _i, _w in zip([0, 1, 4, 5, 13, 23, 24, 25, 26, 27, 28, 29, 30, 31, 34, 35, 36, 37, 38, 39, 42, 43, 44, 45, 46, 47, 48, 49, 50, 51, 52, 53, 54, 55, 56, 57, 58, 59, 60, 68, 70, 71, 72, 73, 74, 81, 82, 83, 84, 85, 86, 87, 96, 97, 98, 99, 100, 101, 102, 103, 104, 105, 122, 123, 124, 127, 128, 133, 134, 135, 136, 157, 160, 178, 185, 186, 187, 188, 189, 190, 191, 192, 193, 197, 198, 199, 200, 201, 202, 203, 206, 208, 211, 212, 213, 219, 249, 268, 271, 293, 305, 310, 311, 321, 342, 390, 395, 450, 455], [0.04866, 0.06283, 0.1982, 0.01831, 0.04436, 0.164, 0.08704, 0.09449, 0.5331, 0.4957, 0.4623, 0.4295, 0.3275, 0.4622, 0.1767, 0.339, 0.3324, 0.4723, 0.387, 0.4156, 0.1755, 0.2315, 0.06877, 0.4086, 0.3365, 0.2039, 0.501, 0.212, 0.06645, 0.06065, 0.06431, 0.113, 0.1349, 0.4358, 0.4619, 0.4279, 0.4332, 0.4546, 0.3959, 0.02614, 0.0755, 0.0941, 0.1501, 0.05516, 0.522, 0.02517, 0.08368, 0.157, 0.1924, 0.493, 0.3896, 0.1289, 0.1612, 0.1457, 0.001321, 0.4084, 0.1506, 0.1077, 0.01303, 0.06896, 0.1089, 0.1265, 0.05858, 0.3539, 0.2039, 0.6236, 0.004659, 0.6042, 0.3688, 0.344, 0.4265, 0.05741, 0.1371, 0.06957, 0.2094, 0.4008, 0.4218, 0.2867, 0.4766, 0.3918, 0.2356, 0.0115, 0.02229, 0.1703, 0.2039, 0.06858, 0.09546, 0.08513, 0.0412, 0.05459, 0.2252, 0.001153, 0.04946, 0.1127, 0.06691, 0.2241, 0.13, 0.006281, 0.07409, 0.03715, 0.01914, 0.04388, 0.02442, 0.006329, 0.003081, 0.001656, 0.08595, 0.03931, 0.002948]): _vg.add([_i], _w, 'REPLACE')
_vg = ob_low_poly_elephant.vertex_groups.new(name='Leg RB')
for _i, _w in zip([3, 4, 5, 13, 17, 18, 19, 23, 24, 25, 26, 27, 28, 29, 30, 31, 34, 35, 36, 37, 38, 39, 42, 43, 44, 45, 46, 47, 48, 49, 50, 51, 52, 53, 54, 55, 56, 57, 58, 59, 60, 67, 68, 69, 70, 71, 72, 74, 82, 83, 84, 85, 86, 87, 88, 89, 90, 96, 97, 98, 99, 100, 101, 103, 104, 105, 122, 123, 124, 125, 126, 127, 128, 129, 130, 132, 133, 134, 135, 136, 157, 160, 178, 185, 186, 187, 188, 189, 190, 192, 193, 194, 195, 196, 197, 198, 201, 202, 203, 206, 213, 219, 249, 271, 293, 310, 390], [0.1436, 0.4824, 0.1818, 0.0284, 0.1281, 0.02403, 0.008505, 0.5663, 0.6839, 0.2447, 0.1883, 0.1028, 0.1198, 0.1091, 0.07353, 0.07788, 0.152, 0.3258, 0.2799, 0.3555, 0.5344, 0.4883, 0.09946, 0.1439, 0.01645, 0.06617, 0.05084, 0.01218, 0.109, 0.6549, 0.6972, 0.6196, 0.007188, 0.01756, 0.04776, 0.4799, 0.3961, 0.4212, 0.3406, 0.2098, 0.05648, 0.102, 0.6534, 0.2601, 0.6301, 0.01332, 0.006637, 0.1974, 0.05049, 0.0113, 0.6801, 0.2224, 0.2941, 0.08796, 0.05712, 0.002973, 0.05583, 0.4864, 0.5775, 0.1242, 0.2736, 0.6601, 0.6567, 0.05323, 0.6901, 0.1517, 0.04422, 0.2605, 0.1464, 0.05847, 0.003053, 0.199, 0.8097, 0.6867, 0.05306, 0.05343, 0.0942, 0.1903, 0.2944, 0.426, 0.02271, 0.08459, 0.05016, 0.1197, 0.3319, 0.3816, 0.1042, 0.2094, 0.08164, 0.2059, 0.3495, 0.08462, 0.1049, 0.02994, 0.08138, 0.0513, 0.07957, 0.01262, 0.7936, 0.05495, 0.05017, 0.6704, 0.6982, 0.1407, 0.0647, 0.08398, 0.02307]): _vg.add([_i], _w, 'REPLACE')
_vg = ob_low_poly_elephant.vertex_groups.new(name='Foot RB')
for _i, _w in zip([3, 4, 5, 17, 18, 19, 23, 24, 34, 35, 36, 38, 39, 49, 50, 51, 67, 68, 69, 70, 84, 85, 88, 89, 90, 96, 97, 98, 99, 100, 101, 104, 123, 125, 126, 128, 129, 130, 131, 132, 135, 136, 192, 193, 194, 195, 196, 203, 204, 205, 219, 249], [0.8398, 0.1537, 0.7594, 0.8513, 0.9569, 0.9643, 0.03102, 0.108, 0.002152, 0.02349, 0.06198, 0.02408, 0.009804, 0.08356, 0.2137, 0.3017, 0.8879, 0.2834, 0.7166, 0.2745, 0.03771, 0.004091, 0.939, 0.9707, 0.9364, 0.225, 0.1917, 0.8352, 0.03697, 0.1408, 0.2084, 0.08791, 0.03595, 0.9265, 0.9677, 0.1349, 0.2775, 0.937, 0.9768, 0.9416, 0.01778, 0.0332, 0.7528, 0.603, 0.8927, 0.88, 0.9543, 0.1208, 0.9787, 0.9844, 0.065, 0.09124]): _vg.add([_i], _w, 'REPLACE')
_m = ob_low_poly_elephant.modifiers.new('Armature', 'ARMATURE')
_m.object = ob_armature

# ---- collection membership
col_collection_1.objects.link(ob_armature)
col_collection_1.objects.link(ob_low_poly_elephant)

# ---- scene / render settings (as saved in the file)
scene.frame_start = 195; scene.frame_end = 244; scene.frame_set(245)
scene.render.engine = 'BLENDER_EEVEE_NEXT'
scene.render.resolution_percentage = 50
scene.render.dither_intensity = 0.0
scene.cycles.use_denoising = False
scene.cycles.samples = 128
scene.cycles.sampling_pattern = 'TABULATED_SOBOL'
scene.cycles.light_sampling_threshold = 0.0
scene.cycles.use_adaptive_sampling = False
scene.cycles.use_light_tree = False
scene.cycles.blur_glossy = 0.0
scene.cycles.sample_clamp_indirect = 0.0
scene.view_settings.view_transform = 'Standard'
bpy.context.view_layer.update()

# ---- added for rendering (the .blend has no active camera and no usable light): camera, sun
cam_auto = bpy.data.cameras.new('AutoCamera')
cam_auto.lens = 50.0
cam_auto.sensor_width = 36.0
cam_auto.clip_end = 1615.8
ob_auto_camera = bpy.data.objects.new('AutoCamera', cam_auto)
scene.collection.objects.link(ob_auto_camera)
ob_auto_camera.location = (91.989, -107.587, 72.8323)
ob_auto_camera.rotation_euler = (1.09748, -7.21219e-08, 0.694738)
scene.camera = ob_auto_camera
light_auto_sun = bpy.data.lights.new('AutoSun', 'SUN')
light_auto_sun.energy = 3.0
light_auto_sun.angle = 0.0523599
ob_auto_sun = bpy.data.objects.new('AutoSun', light_auto_sun)
scene.collection.objects.link(ob_auto_sun)
ob_auto_sun.rotation_euler = (0.872665, 0.174533, 0.523599)
bpy.context.view_layer.update()
